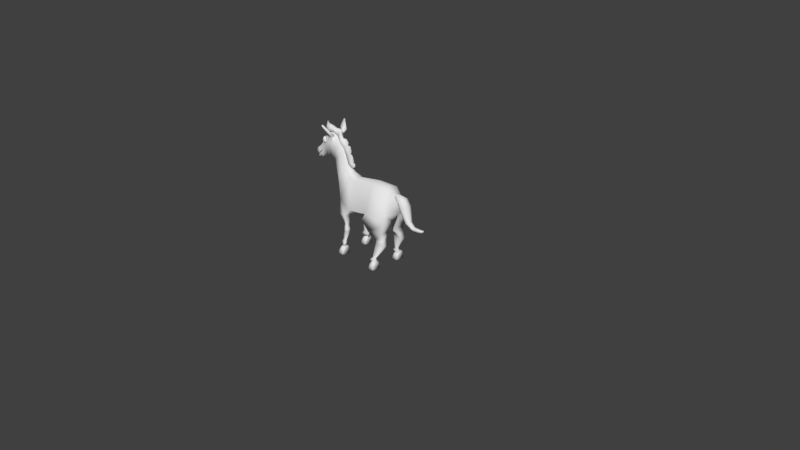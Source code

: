 # Source: Horse.blend  (saved by Blender 2.78.0; exported with 4.5.12 LTS)
import bpy
from mathutils import Matrix  # noqa: F401  (used for matrix-valued properties, if any)

bpy.ops.wm.read_factory_settings(use_empty=True)
scene = bpy.context.scene
scene.name = 'Scene'

# ---- collections
col_collection_1 = bpy.data.collections.new('Collection 1'); scene.collection.children.link(col_collection_1)

# ---- materials (node trees are filled in below, after node groups)
mat_material = bpy.data.materials.new('Material')
mat_material.alpha_threshold = 0.0
mat_material.use_transparent_shadow = False
mat_material.roughness = 0.5
mat_material.line_color = (0.0, 0.0, 0.0, 1.0)

# ---- material node trees

# ---- world
world_world = bpy.data.worlds.new('World'); scene.world = world_world
world_world.color = (0.05088, 0.05088, 0.05088)
world_world.use_sun_shadow = False
world_world.sun_shadow_jitter_overblur = 0.0
world_world.cycles.sampling_method = 'MANUAL'

# ---- cameras
cam_camera = bpy.data.cameras.new('Camera')
cam_camera.clip_end = 100.0
cam_camera.lens = 35.0
cam_camera.sensor_width = 32.0
cam_camera.sensor_height = 18.0
cam_camera.ortho_scale = 7.314
cam_camera.dof.focus_distance = 0.0
cam_camera.dof.aperture_fstop = 128.0

# ---- meshes
me_cube = bpy.data.meshes.new('Cube')
me_cube.from_pydata([(-0.7505, 0.0463, 1.417), (-0.7584, 0.04468, 1.402), (-0.7615, 0.04458, 1.385), (-0.7593, 0.04604, 1.368), (-0.7529, 0.04874, 1.353), (-0.7332, 0.05074, 1.43), (-0.7122, 0.05708, 1.426), (-0.7016, 0.06064, 1.416), (-0.6945, 0.06342, 1.401), (-0.6923, 0.06487, 1.384), (-0.6954, 0.06478, 1.367), (-0.7148, 0.06035, 1.342), (-0.6981, 0.07485, 1.385), (-0.703, 0.06343, 1.351), (-0.7092, 0.07054, 1.417), (-0.7043, 0.07674, 1.403), (-0.7151, 0.0843, 1.385), (-0.7046, 0.07779, 1.367), (-0.7196, 0.07689, 1.354), (-0.7221, 0.07457, 1.417), (-0.7277, 0.08148, 1.403), (-0.7278, 0.08321, 1.369), (-0.7306, 0.06758, 1.344), (-0.7263, 0.06462, 1.427), (-0.7351, 0.08283, 1.386), (-0.7336, 0.07586, 1.354), (-0.7374, 0.07128, 1.418), (-0.7457, 0.07445, 1.403), (-0.7538, 0.07221, 1.385), (-0.7466, 0.07581, 1.369), (-0.7463, 0.06828, 1.354), (-0.7496, 0.05825, 1.418), (-0.7407, 0.05953, 1.344), (-0.7385, 0.05624, 1.427), (-0.7572, 0.06121, 1.404), (-0.762, 0.05611, 1.386), (-0.7584, 0.06237, 1.368), (-0.7356, 0.05431, 1.34), (-0.7504, -0.05979, 1.417), (-0.7574, -0.0583, 1.401), (-0.76, -0.05861, 1.384), (-0.7574, -0.0606, 1.367), (-0.7502, -0.06412, 1.351), (-0.7257, -0.06666, 1.429), (-0.7064, -0.07334, 1.423), (-0.6919, -0.07985, 1.396), (-0.694, -0.08101, 1.368), (-0.7068, -0.07829, 1.347), (-0.7165, -0.07649, 1.427), (-0.6971, -0.08962, 1.394), (-0.7087, -0.0896, 1.354), (-0.7086, -0.08535, 1.417), (-0.7078, -0.09715, 1.387), (-0.7043, -0.09424, 1.369), (-0.7166, -0.08205, 1.344), (-0.7141, -0.09601, 1.404), (-0.7266, -0.09832, 1.368), (-0.7318, -0.07672, 1.427), (-0.7275, -0.08845, 1.418), (-0.7403, -0.09197, 1.404), (-0.7269, -0.09991, 1.386), (-0.7274, -0.09276, 1.354), (-0.7444, -0.07933, 1.418), (-0.7528, -0.08689, 1.386), (-0.7443, -0.08376, 1.353), (-0.7501, -0.08713, 1.368), (-0.7316, -0.08238, 1.344), (-0.7389, -0.06269, 1.426), (-0.7573, -0.07347, 1.403), (-0.7607, -0.07084, 1.376), (-0.7342, -0.06994, 1.34), (-0.7436, -0.04335, 1.514), (-0.7282, -0.01763, 1.586), (-0.6971, 0.03445, 1.514), (-0.7125, 0.00873, 1.586), (-0.6619, -0.06091, 1.514), (-0.653, -0.0323, 1.586), (-0.6351, 0.02565, 1.514), (-0.6439, -0.002966, 1.586), (-0.7775, -0.01055, 1.531), (-0.7485, -0.001278, 1.581), (-0.7421, 0.04878, 1.531), (-0.7365, 0.01882, 1.581), (-0.7943, 0.02526, 1.58), (-0.7838, 0.0286, 1.598), (-0.7815, 0.04658, 1.58), (-0.7795, 0.03582, 1.598), (-0.5964, -0.03883, 1.509), (-0.5796, -0.008874, 1.552), (-0.5964, 0.0518, 1.509), (-0.5796, 0.02184, 1.552), (-0.5192, -0.03883, 1.479), (-0.5024, -0.008874, 1.522), (-0.5192, 0.0518, 1.479), (-0.5024, 0.02184, 1.522), (-0.4296, -0.08191, 1.437), (-0.4118, -0.04049, 1.468), (-0.468, 0.0001846, 1.437), (-0.4248, -0.01268, 1.468), (-0.3856, -0.06134, 1.371), (-0.3589, -0.01576, 1.386), (-0.424, 0.02076, 1.371), (-0.3719, 0.01206, 1.386), (-0.3845, -0.02312, 1.261), (-0.3423, 0.008679, 1.275), (-0.4001, 0.03196, 1.261), (-0.3437, 0.03936, 1.275), (-0.341, -0.02125, 1.141), (-0.3011, 0.01045, 1.161), (-0.3606, 0.05044, 1.141), (-0.3024, 0.04113, 1.161), (-0.3045, 0.005199, 1.092), (-0.2865, 0.01951, 1.101), (-0.3063, 0.04608, 1.092), (-0.2871, 0.03336, 1.101), (-0.5217, 0.01355, 1.562), (-0.5217, -0.0005885, 1.562), (-0.4861, 0.01355, 1.548), (-0.4861, -0.0005885, 1.548), (-0.444, -0.03084, 1.523), (-0.4381, -0.04364, 1.523), (-0.3878, -0.002797, 1.467), (-0.3805, -0.01843, 1.467), (-0.3581, 0.01111, 1.421), (-0.3508, -0.004528, 1.421), (-0.3405, 0.02078, 1.373), (-0.3321, 0.002744, 1.373), (-0.325, 0.02805, 1.301), (-0.3165, 0.01001, 1.301), (-0.3153, 0.0343, 1.238), (-0.3145, 0.01616, 1.238), (-0.2909, 0.03535, 1.17), (-0.2901, 0.01721, 1.17), (-0.2764, 0.03425, 1.151), (-0.2757, 0.01954, 1.151), (-0.269, 0.03053, 1.122), (-0.2687, 0.02388, 1.122), (0.2826, -0.1904, 0.09174), (0.3459, -0.1397, 0.05907), (0.3558, -0.1907, 0.09343), (0.2987, -0.2411, 0.05965), (0.3133, -0.1905, 0.1108), (0.2753, -0.2567, -0.004911), (0.3615, -0.1882, -0.008732), (0.3461, -0.1213, -0.001865), (0.278, -0.1227, -0.004318), (0.3467, -0.2595, -0.003154), (0.3464, -0.1905, 0.1108), (0.3459, -0.2413, 0.05903), (0.3075, -0.1517, 0.09042), (0.2823, -0.223, 0.07513), (0.2474, -0.2424, -0.001397), (0.3553, -0.1336, -0.005968), (0.2387, -0.1925, -0.006575), (0.2823, -0.1574, 0.07466), (0.35, -0.2181, 0.09667), (0.2471, -0.1384, -0.002517), (0.3593, -0.2429, -0.00297), (0.3507, -0.1601, 0.09641), (0.3098, -0.2208, 0.09776), (0.2876, 0.2109, 0.09289), (0.3509, 0.2616, 0.06022), (0.3609, 0.2107, 0.09458), (0.3038, 0.1602, 0.06081), (0.3183, 0.2108, 0.1119), (0.2804, 0.1447, -0.003761), (0.3666, 0.2131, -0.007581), (0.3511, 0.28, -0.0007138), (0.283, 0.2786, -0.003167), (0.3518, 0.1419, -0.002004), (0.3514, 0.2108, 0.1119), (0.3509, 0.16, 0.06018), (0.3126, 0.2496, 0.09157), (0.2873, 0.1783, 0.07629), (0.2524, 0.1589, -0.0002457), (0.3604, 0.2677, -0.004817), (0.2438, 0.2088, -0.005424), (0.2873, 0.2439, 0.07581), (0.3551, 0.1832, 0.09782), (0.2522, 0.2629, -0.001366), (0.3643, 0.1584, -0.001819), (0.3557, 0.2412, 0.09756), (0.3148, 0.1805, 0.09891), (-0.3011, 0.1994, 0.09289), (-0.2378, 0.2501, 0.06022), (-0.2278, 0.1992, 0.09458), (-0.2849, 0.1487, 0.06081), (-0.2704, 0.1993, 0.1119), (-0.3083, 0.1332, -0.003761), (-0.2221, 0.2016, -0.007581), (-0.2376, 0.2685, -0.0007138), (-0.3057, 0.2671, -0.003167), (-0.2369, 0.1304, -0.002004), (-0.2373, 0.1993, 0.1119), (-0.2378, 0.1485, 0.06018), (-0.2761, 0.2381, 0.09157), (-0.3014, 0.1668, 0.07629), (-0.3363, 0.1474, -0.0002457), (-0.2283, 0.2562, -0.004817), (-0.3449, 0.1973, -0.005424), (-0.3014, 0.2324, 0.07581), (-0.2336, 0.1717, 0.09782), (-0.3365, 0.2514, -0.001366), (-0.2244, 0.1469, -0.001819), (-0.233, 0.2297, 0.09756), (-0.2739, 0.169, 0.09891), (-0.2913, -0.1916, 0.09174), (-0.2279, -0.141, 0.05907), (-0.218, -0.1919, 0.09343), (-0.2751, -0.2424, 0.05965), (-0.2605, -0.1918, 0.1108), (-0.2985, -0.2579, -0.004911), (-0.2123, -0.1895, -0.008732), (-0.2278, -0.1226, -0.001865), (-0.2959, -0.124, -0.004318), (-0.2271, -0.2607, -0.003154), (-0.2275, -0.1918, 0.1108), (-0.2279, -0.2426, 0.05903), (-0.2663, -0.153, 0.09042), (-0.2916, -0.2243, 0.07513), (-0.3265, -0.2437, -0.001397), (-0.2185, -0.1349, -0.005968), (-0.3351, -0.1938, -0.006575), (-0.2916, -0.1587, 0.07466), (-0.2238, -0.2194, 0.09667), (-0.3267, -0.1397, -0.002517), (-0.2146, -0.2442, -0.00297), (-0.2232, -0.1614, 0.09641), (-0.2641, -0.2221, 0.09776), (0.4734, 0.01202, 0.9777), (0.4845, 0.03639, 0.9792), (0.5995, 0.01202, 1.011), (0.484, -0.01245, 0.9783), (0.4904, 0.02374, 0.948), (0.4994, 0.01167, 1.018), (0.7117, 0.01204, 0.913), (0.7181, -0.02955, 0.6977), (0.6363, 0.0852, 0.9124), (0.6365, -0.06145, 0.9166), (0.5821, 0.01199, 0.8791), (0.79, -0.005616, 0.6786), (0.6862, 0.01209, 0.6747), (0.752, 0.01199, 0.7163), (0.7176, 0.05322, 0.6967), (0.9522, 0.0323, 0.6707), (0.8015, 0.04183, 0.6448), (0.7997, -0.01785, 0.645), (0.7685, -0.004704, 0.6282), (0.9728, 0.01223, 0.6785), (0.9617, 0.01189, 0.6489), (0.8408, -0.002552, 0.6678), (0.4771, 0.02055, 1.002), (0.5026, 0.03463, 1.008), (0.6624, 0.01202, 0.9839), (0.6444, -0.04077, 0.9765), (0.5476, 0.04353, 0.9249), (0.6993, -0.03967, 0.9006), (0.6919, -0.01839, 0.6805), (0.6919, 0.04244, 0.6805), (0.932, -0.005698, 0.6433), (0.4936, -0.008078, 0.9538), (0.548, -0.01947, 0.9245), (0.4906, -0.008614, 1.007), (0.6064, -0.04144, 0.8699), (0.6425, 0.06411, 0.9785), (0.6059, 0.06544, 0.8705), (0.6994, 0.06322, 0.9009), (0.7451, -0.01802, 0.7104), (0.7451, 0.04203, 0.7103), (0.8516, -0.003784, 0.6208), (0.7988, 0.03571, 0.6267), (0.805, 0.03549, 0.6635), (0.9525, -0.00872, 0.6697), (0.9321, 0.02939, 0.6431), (0.1331, -0.04255, 0.6188), (-0.1762, -0.1421, 0.5437), (0.1698, -0.08879, 1.053), (-0.172, -0.08879, 0.9895), (-0.3162, -0.08959, 0.5498), (-0.2845, -0.06733, 1.033), (-0.4458, -0.09994, 0.9172), (-0.3371, -0.04149, 1.075), (-0.5607, -0.0499, 1.159), (-0.4177, -0.03277, 1.258), (-0.5736, -0.0672, 1.199), (-0.4578, -0.05769, 1.406), (-0.6538, -0.08368, 1.208), (-0.6401, -0.04975, 1.487), (-0.703, -0.05487, 1.191), (-0.795, -0.05558, 1.318), (-0.7722, -0.04052, 1.153), (-0.8686, -0.04052, 1.253), (-0.8098, -0.04417, 1.128), (-0.9058, -0.04417, 1.227), (-0.865, -0.0382, 1.096), (-0.9437, -0.0382, 1.174), (0.5074, -0.04255, 0.6652), (0.4306, -0.08879, 1.059), (0.5089, -0.08654, 0.7496), (0.4664, -0.04512, 1.017), (-0.5328, -0.05367, 1.473), (-0.6137, -0.07544, 1.203), (0.1538, -0.1963, 0.6864), (-0.1405, -0.2017, 0.632), (-0.3878, -0.129, 0.6799), (-0.3906, -0.09174, 1.039), (-0.4671, -0.05538, 1.234), (-0.5022, -0.07615, 1.337), (-0.6529, -0.09515, 1.387), (-0.7541, -0.06194, 1.265), (-0.8267, -0.0454, 1.211), (-0.8599, -0.0496, 1.181), (-0.9196, -0.04272, 1.115), (0.4804, -0.1963, 0.7777), (0.5079, -0.09978, 0.8653), (-0.5705, -0.08565, 1.372), (0.1339, -0.2321, 0.6146), (0.5096, -0.2071, 0.6595), (0.2215, -0.05181, 0.481), (0.4392, -0.05181, 0.5091), (0.2221, -0.2073, 0.4782), (0.4398, -0.1867, 0.5052), (0.3459, -0.1092, 0.4008), (0.3472, -0.1842, 0.4082), (0.4544, -0.1705, 0.4201), (0.4533, -0.1053, 0.4145), (0.3511, -0.1075, 0.355), (0.3519, -0.1932, 0.3634), (0.4735, -0.1833, 0.3459), (0.4731, -0.1088, 0.3394), (0.2968, -0.1747, 0.1419), (0.2971, -0.2015, 0.1445), (0.3402, -0.1978, 0.1415), (0.34, -0.1745, 0.1395), (0.2721, -0.1655, 0.1119), (0.2727, -0.2215, 0.1173), (0.3583, -0.214, 0.1111), (0.3579, -0.1653, 0.1069), (0.277, -0.1782, 0.06991), (0.2775, -0.2204, 0.07401), (0.3443, -0.2147, 0.06935), (0.3439, -0.178, 0.06619), (-0.3154, -0.2062, 0.5415), (-0.1852, -0.2372, 0.5487), (-0.254, -0.1212, 0.401), (-0.1899, -0.1606, 0.4034), (-0.2537, -0.1825, 0.4029), (-0.1934, -0.2063, 0.4117), (-0.2589, -0.1182, 0.3602), (-0.1681, -0.1652, 0.3629), (-0.2585, -0.1897, 0.3625), (-0.1724, -0.2175, 0.3731), (-0.2522, -0.134, 0.309), (-0.1747, -0.1634, 0.3115), (-0.2518, -0.196, 0.3109), (-0.1782, -0.2096, 0.32), (-0.272, -0.162, 0.1895), (-0.224, -0.1707, 0.1862), (-0.2723, -0.1909, 0.1907), (-0.226, -0.1896, 0.1917), (-0.2912, -0.1509, 0.1532), (-0.2161, -0.1849, 0.1467), (-0.2916, -0.1984, 0.1552), (-0.2193, -0.2159, 0.1558), (-0.2947, -0.1634, 0.09239), (-0.2265, -0.195, 0.08665), (-0.2951, -0.2067, 0.0942), (-0.2294, -0.2233, 0.09501), (-0.3059, -0.05441, 1.057), (-0.7186, -0.05513, 1.43), (-0.6784, -0.06927, 1.199), (-0.7035, -0.07854, 1.326), (-0.6215, -0.09397, 1.456), (-0.6158, -0.0532, 1.495), (-0.5607, -0.05603, 1.489), (-0.5792, -0.09102, 1.447), (-0.6422, -0.1883, 1.622), (-0.6408, -0.1741, 1.629), (-0.6217, -0.1746, 1.627), (-0.6276, -0.1906, 1.62), (-0.5615, -0.1142, 1.474), (-0.6194, -0.1124, 1.482), (-0.6141, -0.09937, 1.504), (-0.5387, -0.09993, 1.498), (-0.5819, -0.1524, 1.546), (-0.6448, -0.1367, 1.568), (-0.6501, -0.1504, 1.554), (-0.5562, -0.1373, 1.56), (-0.6517, -0.1314, 1.519), (-0.5264, -0.1186, 1.527), (-0.5607, -0.1333, 1.509), (-0.6446, -0.118, 1.537), (-0.8214, -0.04493, 1.205), (-0.9104, -0.04196, 1.112), (-0.8543, -0.04899, 1.175), (-0.8954, -0.04308, 1.118), (0.1331, 0.04255, 0.6188), (-0.1762, 0.1333, 0.5437), (0.1698, 0.08879, 1.053), (-0.172, 0.08879, 0.9895), (-0.3162, 0.08077, 0.5498), (-0.2845, 0.06733, 1.033), (-0.4458, 0.09994, 0.9172), (-0.3371, 0.04149, 1.075), (-0.5607, 0.0499, 1.159), (-0.4177, 0.03277, 1.258), (-0.5736, 0.0672, 1.199), (-0.4578, 0.05769, 1.406), (-0.6538, 0.08368, 1.208), (-0.6401, 0.04975, 1.487), (-0.703, 0.05487, 1.191), (-0.795, 0.05558, 1.318), (-0.7722, 0.04052, 1.153), (-0.8686, 0.04052, 1.253), (-0.8098, 0.04417, 1.128), (-0.9058, 0.04417, 1.227), (-0.865, 0.0382, 1.096), (-0.9437, 0.0382, 1.174), (0.5074, 0.04255, 0.6652), (0.4306, 0.08879, 1.059), (0.5089, 0.08654, 0.7496), (0.4664, 0.04512, 1.017), (-0.5328, 0.05367, 1.473), (-0.6137, 0.07544, 1.203), (0.1538, 0.1963, 0.6864), (-0.1405, 0.2017, 0.632), (-0.3878, 0.129, 0.6799), (-0.3906, 0.09174, 1.039), (-0.4671, 0.05538, 1.234), (-0.5022, 0.07615, 1.337), (-0.6529, 0.09515, 1.387), (-0.7541, 0.06194, 1.265), (-0.8267, 0.0454, 1.211), (-0.8599, 0.0496, 1.181), (-0.9196, 0.04272, 1.115), (0.4804, 0.1963, 0.7777), (0.5079, 0.09978, 0.8653), (-0.5705, 0.08565, 1.372), (0.1339, 0.2321, 0.6146), (0.5096, 0.2071, 0.6595), (0.2215, 0.05181, 0.481), (0.4392, 0.05181, 0.5091), (0.2221, 0.2073, 0.4782), (0.4398, 0.1867, 0.5052), (0.3459, 0.1092, 0.4008), (0.3472, 0.1842, 0.4082), (0.4544, 0.1705, 0.4201), (0.4533, 0.1053, 0.4145), (0.3511, 0.1075, 0.355), (0.3519, 0.1932, 0.3634), (0.4735, 0.1833, 0.3459), (0.4731, 0.1088, 0.3394), (0.2968, 0.1747, 0.1419), (0.2971, 0.2015, 0.1445), (0.3402, 0.1978, 0.1415), (0.34, 0.1745, 0.1395), (0.2721, 0.1655, 0.1119), (0.2727, 0.2215, 0.1173), (0.3583, 0.214, 0.1111), (0.3579, 0.1653, 0.1069), (0.277, 0.1782, 0.06991), (0.2775, 0.2204, 0.07401), (0.3443, 0.2147, 0.06935), (0.3439, 0.178, 0.06619), (-0.1368, 0.0, 0.529), (0.1774, 0.0, 1.09), (-0.1741, 0.0, 1.025), (-0.4383, 0.0, 0.6335), (-0.2654, 0.0, 1.065), (-0.5449, 0.0, 0.849), (-0.3139, 0.0, 1.104), (-0.5607, 0.0, 1.159), (-0.3827, 0.0, 1.264), (-0.5736, 0.0, 1.199), (-0.4237, 0.0, 1.42), (-0.6538, 0.0, 1.208), (-0.6613, 0.0, 1.525), (-0.703, 0.0, 1.191), (-0.8274, 0.0, 1.345), (-0.7722, 0.0, 1.153), (-0.8787, 0.0, 1.253), (-0.8098, 0.0, 1.128), (-0.9178, 0.0, 1.226), (-0.865, 0.0, 1.096), (-0.9557, 0.0, 1.173), (0.3914, 0.0, 1.085), (0.5392, 0.0, 0.7584), (0.4831, 0.0, 1.022), (-0.6137, 0.0, 1.203), (-0.525, 0.0, 1.508), (0.5381, 0.0, 0.8741), (-0.9196, 0.0, 1.115), (0.1113, 0.0, 0.5859), (-0.3154, 0.2062, 0.5415), (-0.1852, 0.2372, 0.5487), (-0.254, 0.1156, 0.401), (-0.1899, 0.155, 0.4034), (-0.2537, 0.1825, 0.4029), (-0.1934, 0.2063, 0.4117), (-0.2589, 0.1126, 0.3602), (-0.1681, 0.1596, 0.3629), (-0.2585, 0.1897, 0.3625), (-0.1724, 0.2175, 0.3731), (-0.2522, 0.1284, 0.309), (-0.1747, 0.1578, 0.3115), (-0.2518, 0.196, 0.3109), (-0.1782, 0.2096, 0.32), (-0.272, 0.1554, 0.1895), (-0.224, 0.1642, 0.1862), (-0.2723, 0.1843, 0.1907), (-0.226, 0.1831, 0.1917), (-0.2912, 0.1443, 0.1532), (-0.2161, 0.1783, 0.1467), (-0.2916, 0.1918, 0.1552), (-0.2193, 0.2094, 0.1558), (-0.2947, 0.1569, 0.09239), (-0.2265, 0.1884, 0.08665), (-0.2951, 0.2002, 0.0942), (-0.2294, 0.2167, 0.09501), (-0.3059, 0.05441, 1.057), (-0.2831, 0.0, 1.086), (-0.4721, 0.0, 0.678), (-0.7186, 0.05513, 1.43), (-0.6784, 0.06927, 1.199), (-0.7035, 0.07854, 1.326), (-0.7457, 0.0, 1.473), (-0.6784, 0.0, 1.199), (-0.6215, 0.09397, 1.456), (-0.6158, 0.0532, 1.495), (-0.5607, 0.05603, 1.489), (-0.5792, 0.09102, 1.447), (-0.6422, 0.1883, 1.622), (-0.6408, 0.1741, 1.629), (-0.6217, 0.1746, 1.627), (-0.6276, 0.1906, 1.62), (-0.5615, 0.1142, 1.474), (-0.6194, 0.1124, 1.482), (-0.6141, 0.09937, 1.504), (-0.5387, 0.09993, 1.498), (-0.5819, 0.1524, 1.546), (-0.6448, 0.1367, 1.568), (-0.6501, 0.1504, 1.554), (-0.5562, 0.1373, 1.56), (-0.6517, 0.1314, 1.519), (-0.5264, 0.1186, 1.527), (-0.5607, 0.1333, 1.509), (-0.6446, 0.118, 1.537), (-0.8214, 0.04493, 1.205), (-0.9095, 0.0, 1.112), (-0.9104, 0.04196, 1.112), (-0.8543, 0.04899, 1.175), (-0.8954, 0.04308, 1.118), (-0.8167, -0.007855, 1.207), (-0.8323, -0.007336, 1.19), (-0.8225, -0.008566, 1.201), (-0.8167, 0.007855, 1.207), (-0.8321, -5.852e-09, 1.19), (-0.8323, 0.007336, 1.19), (-0.8225, 0.008566, 1.201)], [], [(7, 6, 14), (6, 5, 23), (13, 17, 18), (12, 15, 16), (18, 22, 11), (16, 21, 17), (37, 11, 22), (14, 23, 19), (18, 21, 25), (20, 24, 16), (19, 23, 26), (26, 27, 20), (30, 32, 22), (28, 36, 29), (23, 5, 33), (37, 22, 32), (36, 4, 30), (34, 35, 28), (4, 37, 32), (70, 47, 54), (44, 48, 51), (44, 43, 48), (51, 55, 49), (49, 55, 52), (48, 43, 57), (70, 54, 66), (55, 60, 52), (58, 59, 55), (59, 63, 60), (57, 62, 58), (62, 68, 59), (63, 69, 65), (57, 43, 67), (12, 9, 8, 15), (68, 69, 63), (68, 38, 39), (10, 17, 13), (17, 10, 9, 12), (15, 8, 7, 14), (19, 20, 15, 14), (6, 23, 14), (13, 18, 11), (12, 16, 17), (29, 30, 25, 21), (17, 21, 18), (15, 20, 16), (22, 18, 25), (16, 24, 21), (19, 26, 20), (27, 28, 24, 20), (29, 21, 24, 28), (25, 30, 22), (34, 27, 26, 31), (33, 31, 26, 23), (29, 36, 30), (28, 27, 34), (1, 2, 35, 34), (28, 35, 36), (30, 4, 32), (36, 3, 4), (5, 0, 31, 33), (3, 36, 35, 2), (0, 1, 34, 31), (50, 47, 46, 53), (49, 53, 46, 45), (47, 50, 54), (51, 49, 45, 44), (61, 66, 54, 50), (53, 49, 52), (60, 56, 53, 52), (56, 61, 50, 53), (51, 58, 55), (58, 51, 48, 57), (65, 64, 61, 56), (55, 59, 60), (65, 56, 60, 63), (66, 61, 64), (42, 64, 65, 69), (58, 62, 59), (59, 68, 63), (68, 62, 38), (67, 38, 62, 57), (70, 66, 64, 42), (40, 69, 68, 39), (69, 41, 42), (69, 40, 41), (72, 74, 82, 80), (73, 74, 78, 77), (76, 75, 87, 88), (75, 76, 72, 71), (73, 77, 75, 71), (78, 74, 72, 76), (82, 81, 85, 86), (73, 71, 79, 81), (74, 73, 81, 82), (71, 72, 80, 79), (83, 84, 86, 85), (79, 80, 84, 83), (80, 82, 86, 84), (81, 79, 83, 85), (88, 87, 91, 92), (75, 77, 89, 87), (78, 76, 88, 90), (77, 78, 90, 89), (91, 93, 97, 95), (87, 89, 93, 91), (98, 94, 117, 119), (89, 90, 94, 93), (98, 96, 122, 121), (96, 98, 119, 120), (93, 94, 98, 97), (92, 91, 95, 96), (100, 99, 103, 104), (97, 98, 102, 101), (96, 95, 99, 100), (95, 97, 101, 99), (108, 110, 131, 132), (99, 101, 105, 103), (104, 106, 127, 128), (101, 102, 106, 105), (110, 108, 134, 133), (105, 106, 110, 109), (104, 103, 107, 108), (103, 105, 109, 107), (113, 114, 112, 111), (109, 110, 114, 113), (108, 107, 111, 112), (107, 109, 113, 111), (115, 116, 118, 117), (117, 118, 120, 119), (94, 90, 115, 117), (90, 88, 116, 115), (88, 92, 118, 116), (92, 96, 120, 118), (121, 122, 124, 123), (102, 98, 121, 123), (96, 100, 124, 122), (100, 102, 123, 124), (125, 126, 128, 127), (106, 102, 125, 127), (102, 100, 126, 125), (100, 104, 128, 126), (129, 130, 132, 131), (106, 104, 130, 129), (110, 106, 129, 131), (104, 108, 132, 130), (133, 134, 136, 135), (114, 110, 133, 135), (108, 112, 136, 134), (112, 114, 135, 136), (137, 151, 150), (148, 159, 140), (143, 157, 146), (141, 159, 147), (151, 137, 153), (137, 156, 153), (145, 156, 149), (157, 148, 146), (139, 158, 147), (155, 139, 147), (153, 156, 145), (143, 142, 153), (148, 157, 155), (137, 154, 156), (158, 149, 141, 147), (155, 157, 139), (140, 159, 150), (150, 151, 140), (143, 146, 142), (137, 141, 149, 154), (159, 141, 137, 150), (140, 142, 146, 148), (158, 139, 143, 152), (142, 140, 151), (151, 153, 142), (152, 144, 138, 158), (143, 139, 157), (144, 145, 149, 138), (143, 153, 145, 152), (145, 144, 152), (147, 159, 155), (148, 155, 159), (149, 156, 154), (149, 158, 138), (160, 174, 173), (171, 182, 163), (166, 180, 169), (164, 182, 170), (174, 160, 176), (160, 179, 176), (168, 179, 172), (180, 171, 169), (162, 181, 170), (178, 162, 170), (176, 179, 168), (166, 165, 176), (171, 180, 178), (160, 177, 179), (181, 172, 164, 170), (178, 180, 162), (163, 182, 173), (173, 174, 163), (166, 169, 165), (160, 164, 172, 177), (182, 164, 160, 173), (163, 165, 169, 171), (181, 162, 166, 175), (165, 163, 174), (174, 176, 165), (175, 167, 161, 181), (166, 162, 180), (167, 168, 172, 161), (166, 176, 168, 175), (168, 167, 175), (170, 182, 178), (171, 178, 182), (172, 179, 177), (172, 181, 161), (183, 197, 196), (194, 205, 186), (189, 203, 192), (187, 205, 193), (197, 183, 199), (183, 202, 199), (191, 202, 195), (203, 194, 192), (185, 204, 193), (201, 185, 193), (199, 202, 191), (189, 188, 199), (194, 203, 201), (183, 200, 202), (204, 195, 187, 193), (201, 203, 185), (186, 205, 196), (196, 197, 186), (189, 192, 188), (183, 187, 195, 200), (205, 187, 183, 196), (186, 188, 192, 194), (204, 185, 189, 198), (188, 186, 197), (197, 199, 188), (198, 190, 184, 204), (189, 185, 203), (190, 191, 195, 184), (189, 199, 191, 198), (191, 190, 198), (193, 205, 201), (194, 201, 205), (195, 202, 200), (195, 204, 184), (206, 220, 219), (217, 228, 209), (212, 226, 215), (210, 228, 216), (220, 206, 222), (206, 225, 222), (214, 225, 218), (226, 217, 215), (208, 227, 216), (224, 208, 216), (222, 225, 214), (212, 211, 222), (217, 226, 224), (206, 223, 225), (227, 218, 210, 216), (224, 226, 208), (209, 228, 219), (219, 220, 209), (212, 215, 211), (206, 210, 218, 223), (228, 210, 206, 219), (209, 211, 215, 217), (227, 208, 212, 221), (211, 209, 220), (220, 222, 211), (221, 213, 207, 227), (212, 208, 226), (213, 214, 218, 207), (212, 222, 214, 221), (214, 213, 221), (216, 228, 224), (217, 224, 228), (218, 225, 223), (218, 227, 207), (229, 251, 230), (230, 251, 252), (254, 253, 231), (253, 264, 231), (233, 255, 239), (237, 255, 230), (260, 232, 229, 233), (247, 257, 241), (247, 270, 269), (250, 246, 272), (259, 269, 249), (250, 272, 248), (262, 251, 229, 232), (252, 234, 231, 264), (229, 230, 233), (230, 255, 233), (262, 254, 231, 234), (261, 260, 233, 239), (260, 261, 232), (264, 253, 235, 266), (234, 252, 251), (234, 251, 262), (254, 256, 235, 253), (264, 237, 230, 252), (232, 238, 254, 262), (237, 265, 255), (238, 236, 267, 256), (238, 232, 261), (261, 263, 238), (255, 265, 239), (239, 263, 261), (263, 257, 236, 238), (242, 240, 271, 268), (237, 264, 266), (256, 254, 238), (239, 241, 257, 263), (242, 267, 240), (240, 250, 271), (258, 241, 239, 265), (266, 235, 242, 268), (256, 267, 242, 235), (265, 237, 243, 258), (268, 243, 237, 266), (270, 245, 244, 273), (243, 245, 270, 258), (245, 271, 244), (268, 271, 245, 243), (267, 236, 246, 240), (247, 246, 236, 257), (258, 270, 247, 241), (246, 247, 269), (246, 250, 240), (244, 248, 249, 273), (249, 248, 272, 259), (269, 259, 272, 246), (273, 249, 269, 270), (250, 244, 271), (250, 248, 244), (465, 466, 277, 276), (465, 276, 297, 485), (302, 276, 277, 303), (303, 277, 279, 304), (521, 304, 280, 469), (464, 275, 278, 467), (280, 368, 281, 305), (305, 281, 283, 306), (469, 280, 282, 471), (471, 282, 284, 473), (306, 283, 285, 307), (371, 369, 289, 309), (315, 300, 374, 375), (488, 301, 286, 475), (526, 370, 288, 477), (477, 288, 290, 479), (309, 289, 291, 310), (310, 291, 293, 311), (479, 290, 292, 481), (481, 292, 294, 483), (311, 293, 295, 312), (485, 297, 299, 487), (302, 274, 316), (490, 487, 299, 314), (313, 296, 298, 314), (473, 284, 301, 488), (307, 285, 300, 315), (284, 307, 315, 301), (297, 313, 314, 299), (486, 490, 314, 298), (276, 302, 313, 297), (292, 394, 393, 395, 294), (290, 392, 394, 292), (288, 309, 310, 392, 290), (301, 315, 308, 286), (370, 371, 309, 288), (282, 306, 307, 284), (280, 305, 306, 282), (278, 275, 345, 344), (274, 302, 303, 275), (302, 316, 317, 313), (296, 313, 317), (321, 320, 323, 324), (316, 274, 318, 320), (317, 316, 320, 321), (274, 296, 319, 318), (296, 317, 321, 319), (323, 322, 326, 327), (320, 318, 322, 323), (319, 321, 324, 325), (318, 319, 325, 322), (329, 328, 332, 333), (325, 324, 328, 329), (324, 323, 327, 328), (322, 325, 329, 326), (330, 333, 337, 334), (328, 327, 331, 332), (326, 329, 333, 330), (327, 326, 330, 331), (337, 336, 340, 341), (331, 330, 334, 335), (333, 332, 336, 337), (332, 331, 335, 336), (338, 341, 340, 339), (336, 335, 339, 340), (334, 337, 341, 338), (335, 334, 338, 339), (294, 393, 548, 483), (285, 474, 489, 300), (293, 482, 484, 295), (312, 295, 484, 491), (289, 478, 480, 291), (291, 480, 482, 293), (369, 525, 478, 289), (283, 472, 474, 285), (300, 489, 476, 287), (368, 520, 470, 281), (281, 470, 472, 283), (277, 466, 468, 279), (275, 464, 492, 274), (298, 296, 486), (296, 274, 486), (486, 274, 492), (343, 303, 304, 342), (304, 278, 342), (275, 303, 343), (345, 347, 351, 349), (275, 343, 347, 345), (343, 342, 346, 347), (342, 278, 344, 346), (350, 348, 352, 354), (344, 345, 349, 348), (346, 344, 348, 350), (347, 346, 350, 351), (355, 354, 358, 359), (351, 350, 354, 355), (349, 351, 355, 353), (348, 349, 353, 352), (357, 359, 363, 361), (353, 355, 359, 357), (352, 353, 357, 356), (354, 352, 356, 358), (362, 360, 364, 366), (356, 357, 361, 360), (358, 356, 360, 362), (359, 358, 362, 363), (364, 365, 367, 366), (363, 362, 366, 367), (361, 363, 367, 365), (360, 361, 365, 364), (279, 468, 520, 368), (304, 279, 368, 280), (467, 278, 304, 521), (287, 476, 525, 369), (286, 308, 371, 370), (475, 286, 370, 526), (308, 287, 369, 371), (386, 384, 379, 376), (300, 287, 373, 374), (287, 308, 372, 373), (308, 315, 375, 372), (379, 378, 377, 376), (387, 385, 377, 378), (384, 387, 378, 379), (385, 386, 376, 377), (373, 372, 381, 382), (375, 374, 383, 380), (374, 373, 382, 383), (372, 375, 380, 381), (391, 388, 386, 385), (390, 389, 387, 384), (389, 391, 385, 387), (388, 390, 384, 386), (381, 380, 390, 388), (383, 382, 391, 389), (380, 383, 389, 390), (382, 381, 388, 391), (294, 395, 393), (465, 398, 399, 466), (465, 485, 419, 398), (424, 425, 399, 398), (425, 426, 401, 399), (521, 469, 402, 426), (464, 467, 400, 397), (402, 427, 403, 519), (427, 428, 405, 403), (469, 471, 404, 402), (471, 473, 406, 404), (428, 429, 407, 405), (524, 431, 411, 522), (437, 530, 529, 422), (488, 475, 408, 423), (526, 477, 410, 523), (477, 479, 412, 410), (431, 432, 413, 411), (432, 433, 415, 413), (479, 481, 414, 412), (481, 483, 416, 414), (433, 434, 417, 415), (485, 487, 421, 419), (424, 438, 396), (490, 436, 421, 487), (435, 436, 420, 418), (473, 488, 423, 406), (429, 437, 422, 407), (406, 423, 437, 429), (419, 421, 436, 435), (486, 420, 436, 490), (398, 419, 435, 424), (414, 416, 551, 549, 550), (412, 414, 550, 547), (410, 412, 547, 432, 431), (423, 408, 430, 437), (523, 410, 431, 524), (404, 406, 429, 428), (402, 404, 428, 427), (400, 495, 496, 397), (396, 397, 425, 424), (424, 435, 439, 438), (418, 439, 435), (443, 446, 445, 442), (438, 442, 440, 396), (439, 443, 442, 438), (396, 440, 441, 418), (418, 441, 443, 439), (445, 449, 448, 444), (442, 445, 444, 440), (441, 447, 446, 443), (440, 444, 447, 441), (451, 455, 454, 450), (447, 451, 450, 446), (446, 450, 449, 445), (444, 448, 451, 447), (452, 456, 459, 455), (450, 454, 453, 449), (448, 452, 455, 451), (449, 453, 452, 448), (459, 463, 462, 458), (453, 457, 456, 452), (455, 459, 458, 454), (454, 458, 457, 453), (460, 461, 462, 463), (458, 462, 461, 457), (456, 460, 463, 459), (457, 461, 460, 456), (416, 483, 548, 549), (407, 422, 489, 474), (415, 417, 484, 482), (434, 491, 484, 417), (411, 413, 480, 478), (413, 415, 482, 480), (522, 411, 478, 525), (405, 407, 474, 472), (422, 409, 476, 489), (519, 403, 470, 520), (403, 405, 472, 470), (399, 401, 468, 466), (397, 396, 492, 464), (420, 486, 418), (418, 486, 396), (486, 492, 396), (494, 493, 426, 425), (426, 493, 400), (397, 494, 425), (496, 500, 502, 498), (397, 496, 498, 494), (494, 498, 497, 493), (493, 497, 495, 400), (501, 505, 503, 499), (495, 499, 500, 496), (497, 501, 499, 495), (498, 502, 501, 497), (506, 510, 509, 505), (502, 506, 505, 501), (500, 504, 506, 502), (499, 503, 504, 500), (508, 512, 514, 510), (504, 508, 510, 506), (503, 507, 508, 504), (505, 509, 507, 503), (513, 517, 515, 511), (507, 511, 512, 508), (509, 513, 511, 507), (510, 514, 513, 509), (515, 517, 518, 516), (514, 518, 517, 513), (512, 516, 518, 514), (511, 515, 516, 512), (401, 519, 520, 468), (426, 402, 519, 401), (467, 521, 426, 400), (409, 522, 525, 476), (408, 523, 524, 430), (475, 526, 523, 408), (430, 524, 522, 409), (541, 531, 534, 539), (422, 529, 528, 409), (409, 528, 527, 430), (430, 527, 530, 437), (534, 531, 532, 533), (542, 533, 532, 540), (539, 534, 533, 542), (540, 532, 531, 541), (528, 537, 536, 527), (530, 535, 538, 529), (529, 538, 537, 528), (527, 536, 535, 530), (546, 540, 541, 543), (545, 539, 542, 544), (544, 542, 540, 546), (543, 541, 539, 545), (536, 543, 545, 535), (538, 544, 546, 537), (535, 545, 544, 538), (537, 546, 543, 536), (416, 549, 551), (550, 549, 557, 558), (394, 392, 552, 554), (547, 550, 558, 555), (548, 393, 553, 556), (549, 548, 556, 557), (393, 394, 554, 553)])
me_cube.polygons.foreach_set('use_smooth', [True] * 626)
_uv = me_cube.uv_layers.new(name='UVMap')
_uv.uv.foreach_set('vector', [0.8721, 0.9899, 0.8798, 0.9963, 0.8753, 0.9899, 0.8798, 0.9963, 0.8938, 0.9973, 0.8872, 0.9963, 0.8721, 0.9482, 0.8709, 0.9578, 0.8801, 0.9482, 0.8669, 0.9691, 0.8712, 0.9803, 0.8764, 0.9691, 0.8801, 0.9482, 0.8884, 0.9419, 0.8798, 0.9419, 0.8764, 0.9691, 0.8841, 0.9578, 0.8709, 0.9578, 0.8938, 0.9408, 0.8798, 0.9419, 0.8884, 0.9419, 0.8753, 0.9899, 0.8872, 0.9963, 0.8824, 0.9899, 0.8801, 0.9482, 0.8841, 0.9578, 0.8888, 0.9482, 0.8847, 0.9803, 0.8888, 0.9691, 0.8764, 0.9691, 0.8824, 0.9899, 0.8872, 0.9963, 0.8926, 0.9899, 0.8926, 0.9899, 0.8972, 0.9803, 0.8847, 0.9803, 0.8981, 0.9482, 0.8961, 0.9419, 0.8884, 0.9419, 0.9022, 0.9691, 0.9066, 0.9578, 0.8972, 0.9578, 0.8872, 0.9963, 0.8938, 0.9973, 0.8961, 0.9963, 0.8938, 0.9408, 0.8884, 0.9419, 0.8961, 0.9419, 0.9066, 0.9578, 0.9056, 0.9482, 0.8981, 0.9482, 0.9065, 0.9803, 0.9107, 0.9691, 0.9022, 0.9691, 0.9056, 0.9482, 0.8938, 0.9408, 0.8961, 0.9419, 0.8944, 0.941, 0.8761, 0.9449, 0.8814, 0.9419, 0.8759, 0.993, 0.8814, 0.9963, 0.8751, 0.9899, 0.8759, 0.993, 0.8888, 0.9985, 0.8814, 0.9963, 0.8751, 0.9899, 0.8763, 0.9803, 0.8676, 0.9738, 0.8676, 0.9738, 0.8763, 0.9803, 0.8721, 0.9691, 0.8814, 0.9963, 0.8888, 0.9985, 0.8904, 0.9963, 0.8944, 0.941, 0.8814, 0.9419, 0.8902, 0.9419, 0.8763, 0.9803, 0.8834, 0.9691, 0.8721, 0.9691, 0.8857, 0.9899, 0.893, 0.9803, 0.8763, 0.9803, 0.893, 0.9803, 0.9019, 0.9691, 0.8834, 0.9691, 0.8904, 0.9963, 0.8981, 0.9899, 0.8857, 0.9899, 0.8981, 0.9899, 0.9072, 0.9803, 0.893, 0.9803, 0.9019, 0.9691, 0.9099, 0.9633, 0.9004, 0.9578, 0.8904, 0.9963, 0.8888, 0.9985, 0.8979, 0.9963, 0.8669, 0.9691, 0.8651, 0.9691, 0.8669, 0.9803, 0.8712, 0.9803, 0.9072, 0.9803, 0.9099, 0.9633, 0.9019, 0.9691, 0.9072, 0.9803, 0.9056, 0.9899, 0.9107, 0.9803, 0.8669, 0.9578, 0.8709, 0.9578, 0.8721, 0.9482, 0.8709, 0.9578, 0.8669, 0.9578, 0.8651, 0.9691, 0.8669, 0.9691, 0.8712, 0.9803, 0.8669, 0.9803, 0.8721, 0.9899, 0.8753, 0.9899, 0.8824, 0.9899, 0.8847, 0.9803, 0.8712, 0.9803, 0.8753, 0.9899, 0.8798, 0.9963, 0.8872, 0.9963, 0.8753, 0.9899, 0.8721, 0.9482, 0.8801, 0.9482, 0.8798, 0.9419, 0.8669, 0.9691, 0.8764, 0.9691, 0.8709, 0.9578, 0.8972, 0.9578, 0.8981, 0.9482, 0.8888, 0.9482, 0.8841, 0.9578, 0.8709, 0.9578, 0.8841, 0.9578, 0.8801, 0.9482, 0.8712, 0.9803, 0.8847, 0.9803, 0.8764, 0.9691, 0.8884, 0.9419, 0.8801, 0.9482, 0.8888, 0.9482, 0.8764, 0.9691, 0.8888, 0.9691, 0.8841, 0.9578, 0.8824, 0.9899, 0.8926, 0.9899, 0.8847, 0.9803, 0.8972, 0.9803, 0.9022, 0.9691, 0.8888, 0.9691, 0.8847, 0.9803, 0.8972, 0.9578, 0.8841, 0.9578, 0.8888, 0.9691, 0.9022, 0.9691, 0.8888, 0.9482, 0.8981, 0.9482, 0.8884, 0.9419, 0.9065, 0.9803, 0.8972, 0.9803, 0.8926, 0.9899, 0.9026, 0.9899, 0.8961, 0.9963, 0.9026, 0.9899, 0.8926, 0.9899, 0.8872, 0.9963, 0.8972, 0.9578, 0.9066, 0.9578, 0.8981, 0.9482, 0.9022, 0.9691, 0.8972, 0.9803, 0.9065, 0.9803, 0.9107, 0.9803, 0.9125, 0.9691, 0.9107, 0.9691, 0.9065, 0.9803, 0.9022, 0.9691, 0.9107, 0.9691, 0.9066, 0.9578, 0.8981, 0.9482, 0.9056, 0.9482, 0.8961, 0.9419, 0.9066, 0.9578, 0.9107, 0.9578, 0.9056, 0.9482, 0.8938, 0.9973, 0.9056, 0.9899, 0.9026, 0.9899, 0.8961, 0.9963, 0.9107, 0.9578, 0.9066, 0.9578, 0.9107, 0.9691, 0.9125, 0.9691, 0.9056, 0.9899, 0.9107, 0.9803, 0.9065, 0.9803, 0.9026, 0.9899, 0.8751, 0.9482, 0.8761, 0.9449, 0.8669, 0.9578, 0.8712, 0.9578, 0.8676, 0.9738, 0.8712, 0.9578, 0.8669, 0.9578, 0.8662, 0.9758, 0.8761, 0.9449, 0.8751, 0.9482, 0.8814, 0.9419, 0.8751, 0.9899, 0.8676, 0.9738, 0.8662, 0.9758, 0.8759, 0.993, 0.8856, 0.9482, 0.8902, 0.9419, 0.8814, 0.9419, 0.8751, 0.9482, 0.8712, 0.9578, 0.8676, 0.9738, 0.8721, 0.9691, 0.8834, 0.9691, 0.8838, 0.9578, 0.8712, 0.9578, 0.8721, 0.9691, 0.8838, 0.9578, 0.8856, 0.9482, 0.8751, 0.9482, 0.8712, 0.9578, 0.8751, 0.9899, 0.8857, 0.9899, 0.8763, 0.9803, 0.8857, 0.9899, 0.8751, 0.9899, 0.8814, 0.9963, 0.8904, 0.9963, 0.9004, 0.9578, 0.8979, 0.9482, 0.8856, 0.9482, 0.8838, 0.9578, 0.8763, 0.9803, 0.893, 0.9803, 0.8834, 0.9691, 0.9004, 0.9578, 0.8838, 0.9578, 0.8834, 0.9691, 0.9019, 0.9691, 0.8902, 0.9419, 0.8856, 0.9482, 0.8979, 0.9482, 0.9056, 0.9482, 0.8979, 0.9482, 0.9004, 0.9578, 0.9099, 0.9633, 0.8857, 0.9899, 0.8981, 0.9899, 0.893, 0.9803, 0.893, 0.9803, 0.9072, 0.9803, 0.9019, 0.9691, 0.9072, 0.9803, 0.8981, 0.9899, 0.9056, 0.9899, 0.8979, 0.9963, 0.9056, 0.9899, 0.8981, 0.9899, 0.8904, 0.9963, 0.8944, 0.941, 0.8902, 0.9419, 0.8979, 0.9482, 0.9056, 0.9482, 0.9125, 0.9691, 0.9099, 0.9633, 0.9072, 0.9803, 0.9107, 0.9803, 0.9099, 0.9633, 0.9107, 0.9578, 0.9056, 0.9482, 0.9099, 0.9633, 0.9125, 0.9691, 0.9107, 0.9578, 0.06614, 0.9441, 0.1155, 0.9441, 0.1155, 0.9934, 0.06614, 0.9934, 0.06614, 0.9441, 0.1155, 0.9441, 0.1155, 0.9934, 0.06614, 0.9934, 0.06614, 0.9441, 0.1155, 0.9441, 0.1155, 0.9934, 0.06614, 0.9934, 0.06614, 0.9441, 0.1155, 0.9441, 0.1155, 0.9934, 0.06614, 0.9934, 0.06614, 0.9441, 0.1155, 0.9441, 0.1155, 0.9934, 0.06614, 0.9934, 0.06614, 0.9441, 0.1155, 0.9441, 0.1155, 0.9934, 0.06614, 0.9934, 0.06614, 0.9441, 0.1155, 0.9441, 0.1155, 0.9934, 0.06614, 0.9934, 0.06614, 0.9441, 0.1155, 0.9441, 0.1155, 0.9934, 0.06614, 0.9934, 0.06614, 0.9441, 0.1155, 0.9441, 0.1155, 0.9934, 0.06614, 0.9934, 0.06614, 0.9441, 0.1155, 0.9441, 0.1155, 0.9934, 0.06614, 0.9934, 0.06614, 0.9441, 0.1155, 0.9441, 0.1155, 0.9934, 0.06614, 0.9934, 0.06614, 0.9441, 0.1155, 0.9441, 0.1155, 0.9934, 0.06614, 0.9934, 0.06614, 0.9441, 0.1155, 0.9441, 0.1155, 0.9934, 0.06614, 0.9934, 0.06614, 0.9441, 0.1155, 0.9441, 0.1155, 0.9934, 0.06614, 0.9934, 0.06614, 0.9441, 0.1155, 0.9441, 0.1155, 0.9934, 0.06614, 0.9934, 0.06614, 0.9441, 0.1155, 0.9441, 0.1155, 0.9934, 0.06614, 0.9934, 0.06614, 0.9441, 0.1155, 0.9441, 0.1155, 0.9934, 0.06614, 0.9934, 0.06614, 0.9441, 0.1155, 0.9441, 0.1155, 0.9934, 0.06614, 0.9934, 0.06614, 0.9441, 0.1155, 0.9441, 0.1155, 0.9934, 0.06614, 0.9934, 0.06614, 0.9441, 0.1155, 0.9441, 0.1155, 0.9934, 0.06614, 0.9934, 0.06614, 0.9441, 0.1155, 0.9441, 0.1155, 0.9934, 0.06614, 0.9934, 0.06614, 0.9441, 0.1155, 0.9441, 0.1155, 0.9934, 0.06614, 0.9934, 0.06614, 0.9441, 0.1155, 0.9441, 0.1155, 0.9934, 0.06614, 0.9934, 0.06614, 0.9441, 0.1155, 0.9441, 0.1155, 0.9934, 0.06614, 0.9934, 0.06614, 0.9441, 0.1155, 0.9441, 0.1155, 0.9934, 0.06614, 0.9934, 0.06614, 0.9441, 0.1155, 0.9441, 0.1155, 0.9934, 0.06614, 0.9934, 0.06614, 0.9441, 0.1155, 0.9441, 0.1155, 0.9934, 0.06614, 0.9934, 0.06614, 0.9441, 0.1155, 0.9441, 0.1155, 0.9934, 0.06614, 0.9934, 0.06614, 0.9441, 0.1155, 0.9441, 0.1155, 0.9934, 0.06614, 0.9934, 0.06614, 0.9441, 0.1155, 0.9441, 0.1155, 0.9934, 0.06614, 0.9934, 0.06614, 0.9441, 0.1155, 0.9441, 0.1155, 0.9934, 0.06614, 0.9934, 0.06614, 0.9441, 0.1155, 0.9441, 0.1155, 0.9934, 0.06614, 0.9934, 0.06614, 0.9441, 0.1155, 0.9441, 0.1155, 0.9934, 0.06614, 0.9934, 0.06614, 0.9441, 0.1155, 0.9441, 0.1155, 0.9934, 0.06614, 0.9934, 0.06614, 0.9441, 0.1155, 0.9441, 0.1155, 0.9934, 0.06614, 0.9934, 0.06614, 0.9441, 0.1155, 0.9441, 0.1155, 0.9934, 0.06614, 0.9934, 0.06614, 0.9441, 0.1155, 0.9441, 0.1155, 0.9934, 0.06614, 0.9934, 0.06614, 0.9441, 0.1155, 0.9441, 0.1155, 0.9934, 0.06614, 0.9934, 0.06614, 0.9441, 0.1155, 0.9441, 0.1155, 0.9934, 0.06614, 0.9934, 0.06614, 0.9441, 0.1155, 0.9441, 0.1155, 0.9934, 0.06614, 0.9934, 0.06614, 0.9441, 0.1155, 0.9441, 0.1155, 0.9934, 0.06614, 0.9934, 0.06614, 0.9441, 0.1155, 0.9441, 0.1155, 0.9934, 0.06614, 0.9934, 0.06614, 0.9441, 0.1155, 0.9441, 0.1155, 0.9934, 0.06614, 0.9934, 0.06614, 0.9441, 0.1155, 0.9441, 0.1155, 0.9934, 0.06614, 0.9934, 0.06614, 0.9441, 0.1155, 0.9441, 0.1155, 0.9934, 0.06614, 0.9934, 0.06614, 0.9441, 0.1155, 0.9441, 0.1155, 0.9934, 0.06614, 0.9934, 0.06614, 0.9441, 0.1155, 0.9441, 0.1155, 0.9934, 0.06614, 0.9934, 0.06614, 0.9441, 0.1155, 0.9441, 0.1155, 0.9934, 0.06614, 0.9934, 0.06614, 0.9441, 0.1155, 0.9441, 0.1155, 0.9934, 0.06614, 0.9934, 0.06614, 0.9441, 0.1155, 0.9441, 0.1155, 0.9934, 0.06614, 0.9934, 0.06614, 0.9441, 0.1155, 0.9441, 0.1155, 0.9934, 0.06614, 0.9934, 0.06614, 0.9441, 0.1155, 0.9441, 0.1155, 0.9934, 0.06614, 0.9934, 0.06614, 0.9441, 0.1155, 0.9441, 0.1155, 0.9934, 0.06614, 0.9934, 0.06614, 0.9441, 0.1155, 0.9441, 0.1155, 0.9934, 0.06614, 0.9934, 0.06614, 0.9441, 0.1155, 0.9441, 0.1155, 0.9934, 0.06614, 0.9934, 0.06614, 0.9441, 0.1155, 0.9441, 0.1155, 0.9934, 0.06614, 0.9934, 0.06614, 0.9441, 0.1155, 0.9441, 0.1155, 0.9934, 0.06614, 0.9934, 0.06614, 0.9441, 0.1155, 0.9441, 0.1155, 0.9934, 0.06614, 0.9934, 0.06614, 0.9441, 0.1155, 0.9441, 0.1155, 0.9934, 0.06614, 0.9934, 0.06614, 0.9441, 0.1155, 0.9441, 0.1155, 0.9934, 0.06614, 0.9934, 0.06614, 0.9441, 0.1155, 0.9441, 0.1155, 0.9934, 0.06614, 0.9934, 0.06614, 0.9441, 0.1155, 0.9441, 0.1155, 0.9934, 0.06614, 0.9934, 0.06614, 0.9441, 0.1155, 0.9441, 0.1155, 0.9934, 0.06614, 0.9934, 0.06614, 0.9441, 0.1155, 0.9441, 0.1155, 0.9934, 0.06614, 0.9934, 0.1857, 0.946, 0.2311, 0.946, 0.2311, 0.9915, 0.1857, 0.946, 0.2311, 0.946, 0.2311, 0.9915, 0.1857, 0.946, 0.2311, 0.946, 0.2311, 0.9915, 0.1857, 0.946, 0.2311, 0.946, 0.2311, 0.9915, 0.1857, 0.946, 0.2311, 0.946, 0.2311, 0.9915, 0.1857, 0.946, 0.2311, 0.946, 0.2311, 0.9915, 0.1857, 0.946, 0.2311, 0.946, 0.2311, 0.9915, 0.1857, 0.946, 0.2311, 0.946, 0.2311, 0.9915, 0.1857, 0.946, 0.2311, 0.946, 0.2311, 0.9915, 0.1857, 0.946, 0.2311, 0.946, 0.2311, 0.9915, 0.1857, 0.946, 0.2311, 0.946, 0.2311, 0.9915, 0.1857, 0.946, 0.2311, 0.946, 0.2311, 0.9915, 0.1857, 0.946, 0.2311, 0.946, 0.2311, 0.9915, 0.1857, 0.946, 0.2311, 0.946, 0.2311, 0.9915, 0.1857, 0.946, 0.2311, 0.946, 0.2311, 0.9915, 0.1857, 0.9915, 0.1857, 0.946, 0.2311, 0.946, 0.2311, 0.9915, 0.1857, 0.946, 0.2311, 0.946, 0.2311, 0.9915, 0.1857, 0.946, 0.2311, 0.946, 0.2311, 0.9915, 0.1857, 0.946, 0.2311, 0.946, 0.2311, 0.9915, 0.1857, 0.946, 0.2311, 0.946, 0.2311, 0.9915, 0.1857, 0.9915, 0.1857, 0.946, 0.2311, 0.946, 0.2311, 0.9915, 0.1857, 0.9915, 0.1857, 0.946, 0.2311, 0.946, 0.2311, 0.9915, 0.1857, 0.9915, 0.1857, 0.946, 0.2311, 0.946, 0.2311, 0.9915, 0.1857, 0.9915, 0.1857, 0.946, 0.2311, 0.946, 0.2311, 0.9915, 0.1857, 0.946, 0.2311, 0.946, 0.2311, 0.9915, 0.1857, 0.946, 0.2311, 0.946, 0.2311, 0.9915, 0.1857, 0.9915, 0.1857, 0.946, 0.2311, 0.946, 0.2311, 0.9915, 0.1857, 0.946, 0.2311, 0.946, 0.2311, 0.9915, 0.1857, 0.9915, 0.1857, 0.946, 0.2311, 0.946, 0.2311, 0.9915, 0.1857, 0.9915, 0.1857, 0.946, 0.2311, 0.946, 0.2311, 0.9915, 0.1857, 0.946, 0.2311, 0.946, 0.2311, 0.9915, 0.1857, 0.946, 0.2311, 0.946, 0.2311, 0.9915, 0.1857, 0.946, 0.2311, 0.946, 0.2311, 0.9915, 0.1857, 0.946, 0.2311, 0.946, 0.2311, 0.9915, 0.1857, 0.946, 0.2311, 0.946, 0.2311, 0.9915, 0.1857, 0.946, 0.2311, 0.946, 0.2311, 0.9915, 0.1857, 0.946, 0.2311, 0.946, 0.2311, 0.9915, 0.1857, 0.946, 0.2311, 0.946, 0.2311, 0.9915, 0.1857, 0.946, 0.2311, 0.946, 0.2311, 0.9915, 0.1857, 0.946, 0.2311, 0.946, 0.2311, 0.9915, 0.1857, 0.946, 0.2311, 0.946, 0.2311, 0.9915, 0.1857, 0.946, 0.2311, 0.946, 0.2311, 0.9915, 0.1857, 0.946, 0.2311, 0.946, 0.2311, 0.9915, 0.1857, 0.946, 0.2311, 0.946, 0.2311, 0.9915, 0.1857, 0.946, 0.2311, 0.946, 0.2311, 0.9915, 0.1857, 0.946, 0.2311, 0.946, 0.2311, 0.9915, 0.1857, 0.946, 0.2311, 0.946, 0.2311, 0.9915, 0.1857, 0.946, 0.2311, 0.946, 0.2311, 0.9915, 0.1857, 0.946, 0.2311, 0.946, 0.2311, 0.9915, 0.1857, 0.9915, 0.1857, 0.946, 0.2311, 0.946, 0.2311, 0.9915, 0.1857, 0.946, 0.2311, 0.946, 0.2311, 0.9915, 0.1857, 0.946, 0.2311, 0.946, 0.2311, 0.9915, 0.1857, 0.946, 0.2311, 0.946, 0.2311, 0.9915, 0.1857, 0.946, 0.2311, 0.946, 0.2311, 0.9915, 0.1857, 0.9915, 0.1857, 0.946, 0.2311, 0.946, 0.2311, 0.9915, 0.1857, 0.9915, 0.1857, 0.946, 0.2311, 0.946, 0.2311, 0.9915, 0.1857, 0.9915, 0.1857, 0.946, 0.2311, 0.946, 0.2311, 0.9915, 0.1857, 0.9915, 0.1857, 0.946, 0.2311, 0.946, 0.2311, 0.9915, 0.1857, 0.946, 0.2311, 0.946, 0.2311, 0.9915, 0.1857, 0.946, 0.2311, 0.946, 0.2311, 0.9915, 0.1857, 0.9915, 0.1857, 0.946, 0.2311, 0.946, 0.2311, 0.9915, 0.1857, 0.946, 0.2311, 0.946, 0.2311, 0.9915, 0.1857, 0.9915, 0.1857, 0.946, 0.2311, 0.946, 0.2311, 0.9915, 0.1857, 0.9915, 0.1857, 0.946, 0.2311, 0.946, 0.2311, 0.9915, 0.1857, 0.946, 0.2311, 0.946, 0.2311, 0.9915, 0.1857, 0.946, 0.2311, 0.946, 0.2311, 0.9915, 0.1857, 0.946, 0.2311, 0.946, 0.2311, 0.9915, 0.1857, 0.946, 0.2311, 0.946, 0.2311, 0.9915, 0.1857, 0.946, 0.2311, 0.946, 0.2311, 0.9915, 0.1857, 0.946, 0.2311, 0.946, 0.2311, 0.9915, 0.1857, 0.946, 0.2311, 0.946, 0.2311, 0.9915, 0.1857, 0.946, 0.2311, 0.946, 0.2311, 0.9915, 0.1857, 0.946, 0.2311, 0.946, 0.2311, 0.9915, 0.1857, 0.946, 0.2311, 0.946, 0.2311, 0.9915, 0.1857, 0.946, 0.2311, 0.946, 0.2311, 0.9915, 0.1857, 0.946, 0.2311, 0.946, 0.2311, 0.9915, 0.1857, 0.946, 0.2311, 0.946, 0.2311, 0.9915, 0.1857, 0.946, 0.2311, 0.946, 0.2311, 0.9915, 0.1857, 0.946, 0.2311, 0.946, 0.2311, 0.9915, 0.1857, 0.946, 0.2311, 0.946, 0.2311, 0.9915, 0.1857, 0.946, 0.2311, 0.946, 0.2311, 0.9915, 0.1857, 0.946, 0.2311, 0.946, 0.2311, 0.9915, 0.1857, 0.946, 0.2311, 0.946, 0.2311, 0.9915, 0.1857, 0.9915, 0.1857, 0.946, 0.2311, 0.946, 0.2311, 0.9915, 0.1857, 0.946, 0.2311, 0.946, 0.2311, 0.9915, 0.1857, 0.946, 0.2311, 0.946, 0.2311, 0.9915, 0.1857, 0.946, 0.2311, 0.946, 0.2311, 0.9915, 0.1857, 0.946, 0.2311, 0.946, 0.2311, 0.9915, 0.1857, 0.9915, 0.1857, 0.946, 0.2311, 0.946, 0.2311, 0.9915, 0.1857, 0.9915, 0.1857, 0.946, 0.2311, 0.946, 0.2311, 0.9915, 0.1857, 0.9915, 0.1857, 0.946, 0.2311, 0.946, 0.2311, 0.9915, 0.1857, 0.9915, 0.1857, 0.946, 0.2311, 0.946, 0.2311, 0.9915, 0.1857, 0.946, 0.2311, 0.946, 0.2311, 0.9915, 0.1857, 0.946, 0.2311, 0.946, 0.2311, 0.9915, 0.1857, 0.9915, 0.1857, 0.946, 0.2311, 0.946, 0.2311, 0.9915, 0.1857, 0.946, 0.2311, 0.946, 0.2311, 0.9915, 0.1857, 0.9915, 0.1857, 0.946, 0.2311, 0.946, 0.2311, 0.9915, 0.1857, 0.9915, 0.1857, 0.946, 0.2311, 0.946, 0.2311, 0.9915, 0.1857, 0.946, 0.2311, 0.946, 0.2311, 0.9915, 0.1857, 0.946, 0.2311, 0.946, 0.2311, 0.9915, 0.1857, 0.946, 0.2311, 0.946, 0.2311, 0.9915, 0.1857, 0.946, 0.2311, 0.946, 0.2311, 0.9915, 0.1857, 0.946, 0.2311, 0.946, 0.2311, 0.9915, 0.1857, 0.946, 0.2311, 0.946, 0.2311, 0.9915, 0.1857, 0.946, 0.2311, 0.946, 0.2311, 0.9915, 0.1857, 0.946, 0.2311, 0.946, 0.2311, 0.9915, 0.1857, 0.946, 0.2311, 0.946, 0.2311, 0.9915, 0.1857, 0.946, 0.2311, 0.946, 0.2311, 0.9915, 0.1857, 0.946, 0.2311, 0.946, 0.2311, 0.9915, 0.1857, 0.946, 0.2311, 0.946, 0.2311, 0.9915, 0.1857, 0.946, 0.2311, 0.946, 0.2311, 0.9915, 0.1857, 0.946, 0.2311, 0.946, 0.2311, 0.9915, 0.1857, 0.946, 0.2311, 0.946, 0.2311, 0.9915, 0.1857, 0.946, 0.2311, 0.946, 0.2311, 0.9915, 0.1857, 0.946, 0.2311, 0.946, 0.2311, 0.9915, 0.1857, 0.946, 0.2311, 0.946, 0.2311, 0.9915, 0.1857, 0.946, 0.2311, 0.946, 0.2311, 0.9915, 0.1857, 0.9915, 0.1857, 0.946, 0.2311, 0.946, 0.2311, 0.9915, 0.1857, 0.946, 0.2311, 0.946, 0.2311, 0.9915, 0.1857, 0.946, 0.2311, 0.946, 0.2311, 0.9915, 0.1857, 0.946, 0.2311, 0.946, 0.2311, 0.9915, 0.1857, 0.946, 0.2311, 0.946, 0.2311, 0.9915, 0.1857, 0.9915, 0.1857, 0.946, 0.2311, 0.946, 0.2311, 0.9915, 0.1857, 0.9915, 0.1857, 0.946, 0.2311, 0.946, 0.2311, 0.9915, 0.1857, 0.9915, 0.1857, 0.946, 0.2311, 0.946, 0.2311, 0.9915, 0.1857, 0.9915, 0.1857, 0.946, 0.2311, 0.946, 0.2311, 0.9915, 0.1857, 0.946, 0.2311, 0.946, 0.2311, 0.9915, 0.1857, 0.946, 0.2311, 0.946, 0.2311, 0.9915, 0.1857, 0.9915, 0.1857, 0.946, 0.2311, 0.946, 0.2311, 0.9915, 0.1857, 0.946, 0.2311, 0.946, 0.2311, 0.9915, 0.1857, 0.9915, 0.1857, 0.946, 0.2311, 0.946, 0.2311, 0.9915, 0.1857, 0.9915, 0.1857, 0.946, 0.2311, 0.946, 0.2311, 0.9915, 0.1857, 0.946, 0.2311, 0.946, 0.2311, 0.9915, 0.1857, 0.946, 0.2311, 0.946, 0.2311, 0.9915, 0.1857, 0.946, 0.2311, 0.946, 0.2311, 0.9915, 0.1857, 0.946, 0.2311, 0.946, 0.2311, 0.9915, 0.0666, 0.9436, 0.115, 0.9436, 0.115, 0.992, 0.0666, 0.9436, 0.115, 0.9436, 0.115, 0.992, 0.0666, 0.9436, 0.115, 0.9436, 0.115, 0.992, 0.0666, 0.9436, 0.115, 0.9436, 0.115, 0.992, 0.0666, 0.9436, 0.115, 0.9436, 0.115, 0.992, 0.0666, 0.9436, 0.115, 0.9436, 0.115, 0.992, 0.0666, 0.9436, 0.115, 0.9436, 0.115, 0.992, 0.0666, 0.992, 0.0666, 0.9436, 0.115, 0.9436, 0.115, 0.992, 0.0666, 0.9436, 0.115, 0.9436, 0.115, 0.992, 0.0666, 0.9436, 0.115, 0.9436, 0.115, 0.992, 0.0666, 0.9436, 0.115, 0.9436, 0.115, 0.992, 0.0666, 0.9436, 0.115, 0.9436, 0.115, 0.992, 0.0666, 0.9436, 0.115, 0.9436, 0.115, 0.992, 0.0666, 0.992, 0.0666, 0.9436, 0.115, 0.9436, 0.115, 0.992, 0.0666, 0.992, 0.0666, 0.9436, 0.115, 0.9436, 0.115, 0.992, 0.0666, 0.9436, 0.115, 0.9436, 0.115, 0.992, 0.0666, 0.9436, 0.115, 0.9436, 0.115, 0.992, 0.0666, 0.992, 0.0666, 0.9436, 0.115, 0.9436, 0.115, 0.992, 0.0666, 0.992, 0.0666, 0.9436, 0.115, 0.9436, 0.115, 0.992, 0.0666, 0.9436, 0.115, 0.9436, 0.115, 0.992, 0.0666, 0.992, 0.0666, 0.9436, 0.115, 0.9436, 0.115, 0.992, 0.0666, 0.9436, 0.115, 0.9436, 0.115, 0.992, 0.0666, 0.9436, 0.115, 0.9436, 0.115, 0.992, 0.0666, 0.992, 0.0666, 0.9436, 0.115, 0.9436, 0.115, 0.992, 0.0666, 0.992, 0.0666, 0.9436, 0.115, 0.9436, 0.115, 0.992, 0.0666, 0.992, 0.0666, 0.9436, 0.115, 0.9436, 0.115, 0.992, 0.0666, 0.9436, 0.115, 0.9436, 0.115, 0.992, 0.0666, 0.992, 0.0666, 0.9436, 0.115, 0.9436, 0.115, 0.992, 0.0666, 0.9436, 0.115, 0.9436, 0.115, 0.992, 0.0666, 0.9436, 0.115, 0.9436, 0.115, 0.992, 0.0666, 0.9436, 0.115, 0.9436, 0.115, 0.992, 0.0666, 0.9436, 0.115, 0.9436, 0.115, 0.992, 0.0666, 0.992, 0.0666, 0.9436, 0.115, 0.9436, 0.115, 0.992, 0.0666, 0.992, 0.0666, 0.9436, 0.115, 0.9436, 0.115, 0.992, 0.0666, 0.9436, 0.115, 0.9436, 0.115, 0.992, 0.0666, 0.9436, 0.115, 0.9436, 0.115, 0.992, 0.0666, 0.992, 0.0666, 0.9436, 0.115, 0.9436, 0.115, 0.992, 0.0666, 0.9436, 0.115, 0.9436, 0.115, 0.992, 0.0666, 0.9436, 0.115, 0.9436, 0.115, 0.992, 0.0666, 0.992, 0.0666, 0.9436, 0.115, 0.9436, 0.115, 0.992, 0.0666, 0.992, 0.0666, 0.9436, 0.115, 0.9436, 0.115, 0.992, 0.0666, 0.992, 0.0666, 0.9436, 0.115, 0.9436, 0.115, 0.992, 0.0666, 0.992, 0.0666, 0.9436, 0.115, 0.9436, 0.115, 0.992, 0.0666, 0.992, 0.0666, 0.9436, 0.115, 0.9436, 0.115, 0.992, 0.0666, 0.992, 0.0666, 0.9436, 0.115, 0.9436, 0.115, 0.992, 0.0666, 0.992, 0.0666, 0.9436, 0.115, 0.9436, 0.115, 0.992, 0.0666, 0.9436, 0.115, 0.9436, 0.115, 0.992, 0.0666, 0.992, 0.0666, 0.9436, 0.115, 0.9436, 0.115, 0.992, 0.0666, 0.992, 0.0666, 0.9436, 0.115, 0.9436, 0.115, 0.992, 0.0666, 0.992, 0.0666, 0.9436, 0.115, 0.9436, 0.115, 0.992, 0.0666, 0.992, 0.0666, 0.9436, 0.115, 0.9436, 0.115, 0.992, 0.0666, 0.9436, 0.115, 0.9436, 0.115, 0.992, 0.0666, 0.9436, 0.115, 0.9436, 0.115, 0.992, 0.0666, 0.992, 0.0666, 0.9436, 0.115, 0.9436, 0.115, 0.992, 0.0666, 0.992, 0.0666, 0.9436, 0.115, 0.9436, 0.115, 0.992, 0.0666, 0.992, 0.0666, 0.9436, 0.115, 0.9436, 0.115, 0.992, 0.0666, 0.992, 0.0666, 0.9436, 0.115, 0.9436, 0.115, 0.992, 0.0666, 0.9436, 0.115, 0.9436, 0.115, 0.992, 0.8602, 0.7754, 0.8134, 0.7843, 0.8098, 0.772, 0.8559, 0.7636, 0.8602, 0.7754, 0.8559, 0.7636, 0.8889, 0.7544, 0.8873, 0.7675, 0.8385, 0.7168, 0.8559, 0.7636, 0.8098, 0.772, 0.7997, 0.7216, 0.7997, 0.7216, 0.8098, 0.772, 0.7962, 0.7821, 0.77, 0.7387, 0.7505, 0.7433, 0.77, 0.7387, 0.7707, 0.7716, 0.7505, 0.7682, 0.9054, 0.8673, 0.9159, 0.8483, 0.9356, 0.8573, 0.9411, 0.8861, 0.8637, 0.7963, 0.8882, 0.803, 0.8873, 0.8078, 0.8768, 0.8068, 0.8768, 0.8068, 0.8873, 0.8078, 0.8905, 0.8343, 0.8823, 0.8357, 0.8431, 0.7944, 0.8637, 0.7963, 0.8633, 0.8349, 0.8566, 0.8343, 0.8566, 0.8343, 0.8633, 0.8349, 0.8649, 0.8422, 0.8557, 0.8389, 0.8823, 0.8357, 0.8905, 0.8343, 0.8959, 0.8525, 0.8865, 0.8494, 0.8678, 0.8678, 0.8771, 0.8776, 0.8599, 0.8771, 0.8573, 0.8686, 0.8831, 0.8582, 0.8952, 0.8644, 0.8922, 0.8671, 0.8873, 0.8648, 0.8538, 0.8429, 0.8621, 0.8478, 0.8597, 0.8528, 0.851, 0.847, 0.8492, 0.8497, 0.8564, 0.8547, 0.8528, 0.8567, 0.8473, 0.8521, 0.8473, 0.8521, 0.8528, 0.8567, 0.843, 0.8629, 0.8398, 0.8588, 0.8573, 0.8686, 0.8599, 0.8771, 0.8472, 0.8804, 0.8462, 0.8728, 0.8462, 0.8728, 0.8472, 0.8804, 0.8417, 0.8812, 0.8407, 0.8736, 0.8398, 0.8588, 0.843, 0.8629, 0.8384, 0.8662, 0.8353, 0.8621, 0.8353, 0.8621, 0.8384, 0.8662, 0.8327, 0.8697, 0.8297, 0.8671, 0.8407, 0.8736, 0.8417, 0.8812, 0.8348, 0.8812, 0.8301, 0.8757, 0.9744, 0.7524, 0.9646, 0.7435, 0.9718, 0.7374, 0.978, 0.738, 0.824, 0.8895, 0.8034, 0.8877, 0.825, 0.8795, 0.9805, 0.7171, 0.978, 0.738, 0.9718, 0.7374, 0.9669, 0.7159, 0.9533, 0.7046, 0.9738, 0.6891, 0.9684, 0.7006, 0.9669, 0.7159, 0.8557, 0.8389, 0.8649, 0.8422, 0.8621, 0.8478, 0.8538, 0.8429, 0.8865, 0.8494, 0.8959, 0.8525, 0.8952, 0.8644, 0.8831, 0.8582, 0.8649, 0.8422, 0.8865, 0.8494, 0.8831, 0.8582, 0.8621, 0.8478, 0.9646, 0.7435, 0.9533, 0.7046, 0.9669, 0.7159, 0.9718, 0.7374, 0.9805, 0.7017, 0.9805, 0.7171, 0.9669, 0.7159, 0.9684, 0.7006, 0.8559, 0.7636, 0.8385, 0.7168, 0.8833, 0.7145, 0.8889, 0.7544, 0.8384, 0.8662, 0.8406, 0.8737, 0.8308, 0.8745, 0.8325, 0.8736, 0.8327, 0.8697, 0.843, 0.8629, 0.8459, 0.8718, 0.8406, 0.8737, 0.8384, 0.8662, 0.8528, 0.8567, 0.8573, 0.8686, 0.8462, 0.8728, 0.8459, 0.8718, 0.843, 0.8629, 0.8621, 0.8478, 0.8831, 0.8582, 0.8778, 0.8671, 0.8597, 0.8528, 0.8564, 0.8547, 0.8678, 0.8678, 0.8573, 0.8686, 0.8528, 0.8567, 0.8633, 0.8349, 0.8823, 0.8357, 0.8865, 0.8494, 0.8649, 0.8422, 0.8637, 0.7963, 0.8768, 0.8068, 0.8823, 0.8357, 0.8633, 0.8349, 0.9356, 0.8573, 0.9159, 0.8483, 0.9208, 0.8329, 0.9301, 0.8332, 0.832, 0.6958, 0.8385, 0.7168, 0.7997, 0.7216, 0.7902, 0.7134, 0.89, 0.7707, 0.89, 0.7587, 0.9338, 0.7768, 0.9301, 0.7914, 0.9525, 0.7809, 0.9292, 0.7917, 0.9328, 0.7771, 0.9344, 0.7556, 0.9055, 0.7446, 0.9245, 0.7395, 0.9388, 0.7437, 0.825, 0.8795, 0.8034, 0.8877, 0.7993, 0.8688, 0.8155, 0.8618, 0.9338, 0.7768, 0.89, 0.7587, 0.9065, 0.7443, 0.9353, 0.7553, 0.8034, 0.8877, 0.7585, 0.8753, 0.7737, 0.8607, 0.7993, 0.8688, 0.9525, 0.7809, 0.9328, 0.7771, 0.9344, 0.7556, 0.9532, 0.7583, 0.8052, 0.8456, 0.7933, 0.8477, 0.793, 0.8401, 0.8052, 0.8398, 0.8155, 0.8618, 0.7993, 0.8688, 0.7933, 0.8477, 0.8052, 0.8456, 0.9532, 0.7583, 0.9344, 0.7556, 0.9388, 0.7437, 0.9479, 0.7445, 0.7993, 0.8688, 0.7737, 0.8607, 0.776, 0.847, 0.7933, 0.8477, 0.9497, 0.7341, 0.9401, 0.734, 0.9339, 0.7005, 0.9378, 0.7009, 0.9479, 0.7445, 0.9388, 0.7437, 0.9401, 0.734, 0.9497, 0.7341, 0.9388, 0.7437, 0.9245, 0.7395, 0.926, 0.7338, 0.9401, 0.734, 0.7933, 0.8477, 0.776, 0.847, 0.7744, 0.8358, 0.793, 0.8401, 0.8021, 0.8041, 0.7951, 0.8048, 0.7917, 0.8007, 0.8028, 0.7989, 0.9401, 0.734, 0.926, 0.7338, 0.9272, 0.7008, 0.9339, 0.7005, 0.793, 0.8401, 0.7744, 0.8358, 0.7951, 0.8048, 0.8021, 0.8041, 0.8052, 0.8398, 0.793, 0.8401, 0.8021, 0.8041, 0.8063, 0.8052, 0.9406, 0.6967, 0.9351, 0.6954, 0.9349, 0.6899, 0.9403, 0.6902, 0.8063, 0.8052, 0.8021, 0.8041, 0.8028, 0.7989, 0.81, 0.7996, 0.9378, 0.7009, 0.9339, 0.7005, 0.9351, 0.6954, 0.9406, 0.6967, 0.9339, 0.7005, 0.9272, 0.7008, 0.9234, 0.6952, 0.9351, 0.6954, 0.8357, 0.8968, 0.8357, 0.8879, 0.8406, 0.8879, 0.8414, 0.8968, 0.9351, 0.6954, 0.9234, 0.6952, 0.9251, 0.6891, 0.9349, 0.6899, 0.8028, 0.7989, 0.7917, 0.8007, 0.7929, 0.7933, 0.8031, 0.7933, 0.81, 0.7996, 0.8028, 0.7989, 0.8031, 0.7933, 0.8092, 0.7933, 0.8327, 0.8697, 0.8308, 0.8745, 0.8265, 0.8719, 0.8297, 0.8671, 0.8959, 0.8525, 0.9037, 0.8508, 0.902, 0.8676, 0.8952, 0.8644, 0.8417, 0.8812, 0.8406, 0.8865, 0.8328, 0.8852, 0.8348, 0.8812, 0.8301, 0.8757, 0.8348, 0.8812, 0.8328, 0.8852, 0.8265, 0.8797, 0.8599, 0.8771, 0.8605, 0.8859, 0.8468, 0.8858, 0.8472, 0.8804, 0.8472, 0.8804, 0.8468, 0.8858, 0.8406, 0.8865, 0.8417, 0.8812, 0.8771, 0.8776, 0.8801, 0.8865, 0.8605, 0.8859, 0.8599, 0.8771, 0.8905, 0.8343, 0.8964, 0.8321, 0.9037, 0.8508, 0.8959, 0.8525, 0.8952, 0.8644, 0.902, 0.8676, 0.8921, 0.8817, 0.8886, 0.8745, 0.8882, 0.803, 0.8958, 0.8057, 0.8941, 0.8098, 0.8873, 0.8078, 0.8873, 0.8078, 0.8941, 0.8098, 0.8964, 0.8321, 0.8905, 0.8343, 0.8098, 0.772, 0.8134, 0.7843, 0.8019, 0.7907, 0.7962, 0.7821, 0.7902, 0.7134, 0.7952, 0.6896, 0.8283, 0.6893, 0.832, 0.6958, 0.9684, 0.7006, 0.9738, 0.6891, 0.9805, 0.7017, 0.7585, 0.8753, 0.8034, 0.8877, 0.7501, 0.8855, 0.7501, 0.8855, 0.8034, 0.8877, 0.8065, 0.8941, 0.9856, 0.8577, 0.9864, 0.87, 0.9533, 0.8661, 0.9697, 0.8512, 0.9514, 0.8741, 0.9356, 0.8573, 0.9438, 0.8506, 0.991, 0.8586, 0.9864, 0.87, 0.9856, 0.8577, 0.9969, 0.8399, 0.9925, 0.8394, 0.9951, 0.834, 0.999, 0.8343, 0.991, 0.8586, 0.9856, 0.8577, 0.9925, 0.8394, 0.9969, 0.8399, 0.9856, 0.8577, 0.9697, 0.8512, 0.9841, 0.8353, 0.9925, 0.8394, 0.9438, 0.8506, 0.9356, 0.8573, 0.9301, 0.8332, 0.9355, 0.8328, 0.9362, 0.8277, 0.93, 0.8287, 0.9301, 0.8227, 0.9357, 0.8218, 0.9301, 0.8332, 0.9208, 0.8329, 0.9186, 0.8275, 0.93, 0.8287, 0.9355, 0.8328, 0.9301, 0.8332, 0.93, 0.8287, 0.9362, 0.8277, 0.9925, 0.8394, 0.9841, 0.8353, 0.9855, 0.8306, 0.9951, 0.834, 0.9966, 0.8282, 0.9881, 0.8247, 0.9891, 0.8076, 0.9959, 0.8084, 0.9951, 0.834, 0.9855, 0.8306, 0.9881, 0.8247, 0.9966, 0.8282, 0.999, 0.8343, 0.9951, 0.834, 0.9966, 0.8282, 1.0, 0.8279, 0.93, 0.8287, 0.9186, 0.8275, 0.9202, 0.8217, 0.9301, 0.8227, 0.9989, 0.8085, 0.9959, 0.8084, 0.9959, 0.8025, 0.9996, 0.8029, 1.0, 0.8279, 0.9966, 0.8282, 0.9959, 0.8084, 0.9989, 0.8085, 0.9301, 0.8227, 0.9202, 0.8217, 0.9265, 0.8063, 0.9326, 0.8063, 0.9357, 0.8218, 0.9301, 0.8227, 0.9326, 0.8063, 0.9363, 0.8064, 0.9377, 0.802, 0.933, 0.8016, 0.9333, 0.7955, 0.938, 0.7953, 0.9326, 0.8063, 0.9265, 0.8063, 0.9247, 0.8021, 0.933, 0.8016, 0.9363, 0.8064, 0.9326, 0.8063, 0.933, 0.8016, 0.9377, 0.802, 0.9959, 0.8084, 0.9891, 0.8076, 0.9867, 0.8021, 0.9959, 0.8025, 0.8252, 0.8879, 0.835, 0.8896, 0.8356, 0.8935, 0.8266, 0.8935, 0.9959, 0.8025, 0.9867, 0.8021, 0.9875, 0.794, 0.9964, 0.7952, 0.9996, 0.8029, 0.9959, 0.8025, 0.9964, 0.7952, 1.0, 0.7951, 0.933, 0.8016, 0.9247, 0.8021, 0.925, 0.7953, 0.9333, 0.7955, 0.7962, 0.7821, 0.8019, 0.7907, 0.7993, 0.7932, 0.794, 0.7863, 0.77, 0.7387, 0.7962, 0.7821, 0.794, 0.7863, 0.7707, 0.7716, 0.9411, 0.8861, 0.9356, 0.8573, 0.9514, 0.8741, 0.9463, 0.8896, 0.8886, 0.8745, 0.8921, 0.8817, 0.8801, 0.8865, 0.8771, 0.8776, 0.8597, 0.8528, 0.8778, 0.8671, 0.8678, 0.8678, 0.8564, 0.8547, 0.851, 0.847, 0.8597, 0.8528, 0.8564, 0.8547, 0.8492, 0.8497, 0.8778, 0.8671, 0.8886, 0.8745, 0.8771, 0.8776, 0.8678, 0.8678, 0.9534, 0.7686, 0.9625, 0.768, 0.9563, 0.779, 0.9543, 0.7791, 0.8952, 0.8644, 0.8886, 0.8745, 0.8895, 0.871, 0.8922, 0.8671, 0.8886, 0.8745, 0.8778, 0.8671, 0.885, 0.8686, 0.8895, 0.871, 0.8778, 0.8671, 0.8831, 0.8582, 0.8873, 0.8648, 0.8851, 0.8684, 0.9521, 0.9003, 0.9545, 0.8982, 0.9555, 0.8998, 0.9548, 0.9021, 0.9567, 0.8871, 0.9629, 0.897, 0.9555, 0.8998, 0.9545, 0.8982, 0.9521, 0.8869, 0.9567, 0.8871, 0.9545, 0.8982, 0.9521, 0.9003, 0.9629, 0.897, 0.9649, 0.899, 0.9548, 0.9021, 0.9555, 0.8998, 0.973, 0.8801, 0.9778, 0.8864, 0.974, 0.8889, 0.97, 0.887, 0.9611, 0.871, 0.9665, 0.8766, 0.961, 0.8799, 0.9585, 0.8757, 0.9665, 0.8766, 0.973, 0.8801, 0.97, 0.887, 0.961, 0.8799, 0.9585, 0.7552, 0.964, 0.7541, 0.9663, 0.7587, 0.9587, 0.7594, 0.9668, 0.8943, 0.9696, 0.8957, 0.9649, 0.899, 0.9629, 0.897, 0.9552, 0.8804, 0.9591, 0.8829, 0.9567, 0.8871, 0.9521, 0.8869, 0.9591, 0.8829, 0.9668, 0.8943, 0.9629, 0.897, 0.9567, 0.8871, 0.9533, 0.7634, 0.9655, 0.7626, 0.9625, 0.768, 0.9534, 0.7686, 0.9577, 0.758, 0.9655, 0.7572, 0.9655, 0.7626, 0.9533, 0.7634, 0.961, 0.8799, 0.97, 0.887, 0.9668, 0.8943, 0.9591, 0.8829, 0.9585, 0.8757, 0.961, 0.8799, 0.9591, 0.8829, 0.9552, 0.8804, 0.97, 0.887, 0.974, 0.8889, 0.9696, 0.8957, 0.9668, 0.8943, 0.8327, 0.8697, 0.8325, 0.8736, 0.8308, 0.8745, 0.8602, 0.7754, 0.8559, 0.7636, 0.8098, 0.772, 0.8134, 0.7843, 0.8602, 0.7754, 0.8873, 0.7675, 0.8889, 0.7544, 0.8559, 0.7636, 0.8385, 0.7168, 0.7997, 0.7216, 0.8098, 0.772, 0.8559, 0.7636, 0.7997, 0.7216, 0.77, 0.7387, 0.7962, 0.7821, 0.8098, 0.772, 0.7505, 0.7433, 0.7505, 0.7682, 0.7707, 0.7716, 0.77, 0.7387, 0.9054, 0.8673, 0.9411, 0.8861, 0.9356, 0.8573, 0.9159, 0.8483, 0.8637, 0.7963, 0.8768, 0.8068, 0.8873, 0.8078, 0.8882, 0.803, 0.8768, 0.8068, 0.8823, 0.8357, 0.8905, 0.8343, 0.8873, 0.8078, 0.8431, 0.7944, 0.8566, 0.8343, 0.8633, 0.8349, 0.8637, 0.7963, 0.8566, 0.8343, 0.8557, 0.8389, 0.8649, 0.8422, 0.8633, 0.8349, 0.8823, 0.8357, 0.8865, 0.8494, 0.8959, 0.8525, 0.8905, 0.8343, 0.8678, 0.8678, 0.8573, 0.8686, 0.8599, 0.8771, 0.8771, 0.8776, 0.8831, 0.8582, 0.8873, 0.8648, 0.8922, 0.8671, 0.8952, 0.8644, 0.8538, 0.8429, 0.851, 0.847, 0.8597, 0.8528, 0.8621, 0.8478, 0.8492, 0.8497, 0.8473, 0.8521, 0.8528, 0.8567, 0.8564, 0.8547, 0.8473, 0.8521, 0.8398, 0.8588, 0.843, 0.8629, 0.8528, 0.8567, 0.8573, 0.8686, 0.8462, 0.8728, 0.8472, 0.8804, 0.8599, 0.8771, 0.8462, 0.8728, 0.8407, 0.8736, 0.8417, 0.8812, 0.8472, 0.8804, 0.8398, 0.8588, 0.8353, 0.8621, 0.8384, 0.8662, 0.843, 0.8629, 0.8353, 0.8621, 0.8297, 0.8671, 0.8327, 0.8697, 0.8384, 0.8662, 0.8407, 0.8736, 0.8301, 0.8757, 0.8348, 0.8812, 0.8417, 0.8812, 0.9744, 0.7524, 0.978, 0.738, 0.9718, 0.7374, 0.9646, 0.7435, 0.824, 0.8895, 0.825, 0.8795, 0.8034, 0.8877, 0.9805, 0.7171, 0.9669, 0.7159, 0.9718, 0.7374, 0.978, 0.738, 0.9533, 0.7046, 0.9669, 0.7159, 0.9684, 0.7006, 0.9738, 0.6891, 0.8557, 0.8389, 0.8538, 0.8429, 0.8621, 0.8478, 0.8649, 0.8422, 0.8865, 0.8494, 0.8831, 0.8582, 0.8952, 0.8644, 0.8959, 0.8525, 0.8649, 0.8422, 0.8621, 0.8478, 0.8831, 0.8582, 0.8865, 0.8494, 0.9646, 0.7435, 0.9718, 0.7374, 0.9669, 0.7159, 0.9533, 0.7046, 0.9805, 0.7017, 0.9684, 0.7006, 0.9669, 0.7159, 0.9805, 0.7171, 0.8559, 0.7636, 0.8889, 0.7544, 0.8833, 0.7145, 0.8385, 0.7168, 0.8384, 0.8662, 0.8327, 0.8697, 0.8325, 0.8736, 0.8308, 0.8745, 0.8406, 0.8737, 0.843, 0.8629, 0.8384, 0.8662, 0.8406, 0.8737, 0.8459, 0.8718, 0.8528, 0.8567, 0.843, 0.8629, 0.8459, 0.8718, 0.8462, 0.8728, 0.8573, 0.8686, 0.8621, 0.8478, 0.8597, 0.8528, 0.8778, 0.8671, 0.8831, 0.8582, 0.8564, 0.8547, 0.8528, 0.8567, 0.8573, 0.8686, 0.8678, 0.8678, 0.8633, 0.8349, 0.8649, 0.8422, 0.8865, 0.8494, 0.8823, 0.8357, 0.8637, 0.7963, 0.8633, 0.8349, 0.8823, 0.8357, 0.8768, 0.8068, 0.9356, 0.8573, 0.9301, 0.8332, 0.9208, 0.8329, 0.9159, 0.8483, 0.832, 0.6958, 0.7902, 0.7134, 0.7997, 0.7216, 0.8385, 0.7168, 0.89, 0.7707, 0.9301, 0.7914, 0.9338, 0.7768, 0.89, 0.7587, 0.9525, 0.7809, 0.9328, 0.7771, 0.9292, 0.7917, 0.9344, 0.7556, 0.9388, 0.7437, 0.9245, 0.7395, 0.9055, 0.7446, 0.825, 0.8795, 0.8155, 0.8618, 0.7993, 0.8688, 0.8034, 0.8877, 0.9338, 0.7768, 0.9353, 0.7553, 0.9065, 0.7443, 0.89, 0.7587, 0.8034, 0.8877, 0.7993, 0.8688, 0.7737, 0.8607, 0.7585, 0.8753, 0.9525, 0.7809, 0.9532, 0.7583, 0.9344, 0.7556, 0.9328, 0.7771, 0.8052, 0.8456, 0.8052, 0.8398, 0.793, 0.8401, 0.7933, 0.8477, 0.8155, 0.8618, 0.8052, 0.8456, 0.7933, 0.8477, 0.7993, 0.8688, 0.9532, 0.7583, 0.9479, 0.7445, 0.9388, 0.7437, 0.9344, 0.7556, 0.7993, 0.8688, 0.7933, 0.8477, 0.776, 0.847, 0.7737, 0.8607, 0.9497, 0.7341, 0.9378, 0.7009, 0.9339, 0.7005, 0.9401, 0.734, 0.9479, 0.7445, 0.9497, 0.7341, 0.9401, 0.734, 0.9388, 0.7437, 0.9388, 0.7437, 0.9401, 0.734, 0.926, 0.7338, 0.9245, 0.7395, 0.7933, 0.8477, 0.793, 0.8401, 0.7744, 0.8358, 0.776, 0.847, 0.8021, 0.8041, 0.8028, 0.7989, 0.7917, 0.8007, 0.7951, 0.8048, 0.9401, 0.734, 0.9339, 0.7005, 0.9272, 0.7008, 0.926, 0.7338, 0.793, 0.8401, 0.8021, 0.8041, 0.7951, 0.8048, 0.7744, 0.8358, 0.8052, 0.8398, 0.8063, 0.8052, 0.8021, 0.8041, 0.793, 0.8401, 0.9406, 0.6967, 0.9403, 0.6902, 0.9349, 0.6899, 0.9351, 0.6954, 0.8063, 0.8052, 0.81, 0.7996, 0.8028, 0.7989, 0.8021, 0.8041, 0.9378, 0.7009, 0.9406, 0.6967, 0.9351, 0.6954, 0.9339, 0.7005, 0.9339, 0.7005, 0.9351, 0.6954, 0.9234, 0.6952, 0.9272, 0.7008, 0.8357, 0.8968, 0.8414, 0.8968, 0.8406, 0.8879, 0.8357, 0.8879, 0.9351, 0.6954, 0.9349, 0.6899, 0.9251, 0.6891, 0.9234, 0.6952, 0.8028, 0.7989, 0.8031, 0.7933, 0.7929, 0.7933, 0.7917, 0.8007, 0.81, 0.7996, 0.8092, 0.7933, 0.8031, 0.7933, 0.8028, 0.7989, 0.8327, 0.8697, 0.8297, 0.8671, 0.8265, 0.8719, 0.8308, 0.8745, 0.8959, 0.8525, 0.8952, 0.8644, 0.902, 0.8676, 0.9037, 0.8508, 0.8417, 0.8812, 0.8348, 0.8812, 0.8328, 0.8852, 0.8406, 0.8865, 0.8301, 0.8757, 0.8265, 0.8797, 0.8328, 0.8852, 0.8348, 0.8812, 0.8599, 0.8771, 0.8472, 0.8804, 0.8468, 0.8858, 0.8605, 0.8859, 0.8472, 0.8804, 0.8417, 0.8812, 0.8406, 0.8865, 0.8468, 0.8858, 0.8771, 0.8776, 0.8599, 0.8771, 0.8605, 0.8859, 0.8801, 0.8865, 0.8905, 0.8343, 0.8959, 0.8525, 0.9037, 0.8508, 0.8964, 0.8321, 0.8952, 0.8644, 0.8886, 0.8745, 0.8921, 0.8817, 0.902, 0.8676, 0.8882, 0.803, 0.8873, 0.8078, 0.8941, 0.8098, 0.8958, 0.8057, 0.8873, 0.8078, 0.8905, 0.8343, 0.8964, 0.8321, 0.8941, 0.8098, 0.8098, 0.772, 0.7962, 0.7821, 0.8019, 0.7907, 0.8134, 0.7843, 0.7902, 0.7134, 0.832, 0.6958, 0.8283, 0.6893, 0.7952, 0.6896, 0.9684, 0.7006, 0.9805, 0.7017, 0.9738, 0.6891, 0.7585, 0.8753, 0.7501, 0.8855, 0.8034, 0.8877, 0.7501, 0.8855, 0.8065, 0.8941, 0.8034, 0.8877, 0.9856, 0.8577, 0.9697, 0.8512, 0.9533, 0.8661, 0.9864, 0.87, 0.9514, 0.8741, 0.9438, 0.8506, 0.9356, 0.8573, 0.991, 0.8586, 0.9856, 0.8577, 0.9864, 0.87, 0.9969, 0.8399, 0.999, 0.8343, 0.9951, 0.834, 0.9925, 0.8394, 0.991, 0.8586, 0.9969, 0.8399, 0.9925, 0.8394, 0.9856, 0.8577, 0.9856, 0.8577, 0.9925, 0.8394, 0.9841, 0.8353, 0.9697, 0.8512, 0.9438, 0.8506, 0.9355, 0.8328, 0.9301, 0.8332, 0.9356, 0.8573, 0.9362, 0.8277, 0.9357, 0.8218, 0.9301, 0.8227, 0.93, 0.8287, 0.9301, 0.8332, 0.93, 0.8287, 0.9186, 0.8275, 0.9208, 0.8329, 0.9355, 0.8328, 0.9362, 0.8277, 0.93, 0.8287, 0.9301, 0.8332, 0.9925, 0.8394, 0.9951, 0.834, 0.9855, 0.8306, 0.9841, 0.8353, 0.9966, 0.8282, 0.9959, 0.8084, 0.9891, 0.8076, 0.9881, 0.8247, 0.9951, 0.834, 0.9966, 0.8282, 0.9881, 0.8247, 0.9855, 0.8306, 0.999, 0.8343, 1.0, 0.8279, 0.9966, 0.8282, 0.9951, 0.834, 0.93, 0.8287, 0.9301, 0.8227, 0.9202, 0.8217, 0.9186, 0.8275, 0.9989, 0.8085, 0.9996, 0.8029, 0.9959, 0.8025, 0.9959, 0.8084, 1.0, 0.8279, 0.9989, 0.8085, 0.9959, 0.8084, 0.9966, 0.8282, 0.9301, 0.8227, 0.9326, 0.8063, 0.9265, 0.8063, 0.9202, 0.8217, 0.9357, 0.8218, 0.9363, 0.8064, 0.9326, 0.8063, 0.9301, 0.8227, 0.9377, 0.802, 0.938, 0.7953, 0.9333, 0.7955, 0.933, 0.8016, 0.9326, 0.8063, 0.933, 0.8016, 0.9247, 0.8021, 0.9265, 0.8063, 0.9363, 0.8064, 0.9377, 0.802, 0.933, 0.8016, 0.9326, 0.8063, 0.9959, 0.8084, 0.9959, 0.8025, 0.9867, 0.8021, 0.9891, 0.8076, 0.8252, 0.8879, 0.8266, 0.8935, 0.8356, 0.8935, 0.835, 0.8896, 0.9959, 0.8025, 0.9964, 0.7952, 0.9875, 0.794, 0.9867, 0.8021, 0.9996, 0.8029, 1.0, 0.7951, 0.9964, 0.7952, 0.9959, 0.8025, 0.933, 0.8016, 0.9333, 0.7955, 0.925, 0.7953, 0.9247, 0.8021, 0.7962, 0.7821, 0.794, 0.7863, 0.7993, 0.7932, 0.8019, 0.7907, 0.77, 0.7387, 0.7707, 0.7716, 0.794, 0.7863, 0.7962, 0.7821, 0.9411, 0.8861, 0.9463, 0.8896, 0.9514, 0.8741, 0.9356, 0.8573, 0.8886, 0.8745, 0.8771, 0.8776, 0.8801, 0.8865, 0.8921, 0.8817, 0.8597, 0.8528, 0.8564, 0.8547, 0.8678, 0.8678, 0.8778, 0.8671, 0.851, 0.847, 0.8492, 0.8497, 0.8564, 0.8547, 0.8597, 0.8528, 0.8778, 0.8671, 0.8678, 0.8678, 0.8771, 0.8776, 0.8886, 0.8745, 0.9534, 0.7686, 0.9543, 0.7791, 0.9563, 0.779, 0.9625, 0.768, 0.8952, 0.8644, 0.8922, 0.8671, 0.8895, 0.871, 0.8886, 0.8745, 0.8886, 0.8745, 0.8895, 0.871, 0.885, 0.8686, 0.8778, 0.8671, 0.8778, 0.8671, 0.8851, 0.8684, 0.8873, 0.8648, 0.8831, 0.8582, 0.9521, 0.9003, 0.9548, 0.9021, 0.9555, 0.8998, 0.9545, 0.8982, 0.9567, 0.8871, 0.9545, 0.8982, 0.9555, 0.8998, 0.9629, 0.897, 0.9521, 0.8869, 0.9521, 0.9003, 0.9545, 0.8982, 0.9567, 0.8871, 0.9629, 0.897, 0.9555, 0.8998, 0.9548, 0.9021, 0.9649, 0.899, 0.973, 0.8801, 0.97, 0.887, 0.974, 0.8889, 0.9778, 0.8864, 0.9611, 0.871, 0.9585, 0.8757, 0.961, 0.8799, 0.9665, 0.8766, 0.9665, 0.8766, 0.961, 0.8799, 0.97, 0.887, 0.973, 0.8801, 0.9585, 0.7552, 0.9587, 0.7594, 0.9663, 0.7587, 0.964, 0.7541, 0.9668, 0.8943, 0.9629, 0.897, 0.9649, 0.899, 0.9696, 0.8957, 0.9552, 0.8804, 0.9521, 0.8869, 0.9567, 0.8871, 0.9591, 0.8829, 0.9591, 0.8829, 0.9567, 0.8871, 0.9629, 0.897, 0.9668, 0.8943, 0.9533, 0.7634, 0.9534, 0.7686, 0.9625, 0.768, 0.9655, 0.7626, 0.9577, 0.758, 0.9533, 0.7634, 0.9655, 0.7626, 0.9655, 0.7572, 0.961, 0.8799, 0.9591, 0.8829, 0.9668, 0.8943, 0.97, 0.887, 0.9585, 0.8757, 0.9552, 0.8804, 0.9591, 0.8829, 0.961, 0.8799, 0.97, 0.887, 0.9668, 0.8943, 0.9696, 0.8957, 0.974, 0.8889, 0.8327, 0.8697, 0.8308, 0.8745, 0.8325, 0.8736, 0.06901, 0.9469, 0.1146, 0.9469, 0.1146, 0.9925, 0.06901, 0.9925, 0.06901, 0.9469, 0.1146, 0.9469, 0.1146, 0.9925, 0.06901, 0.9925, 0.06901, 0.9469, 0.1146, 0.9469, 0.1146, 0.9925, 0.06901, 0.9925, 0.06901, 0.9469, 0.1146, 0.9469, 0.1146, 0.9925, 0.06901, 0.9925, 0.06901, 0.9469, 0.1146, 0.9469, 0.1146, 0.9925, 0.06901, 0.9925, 0.06901, 0.9469, 0.1146, 0.9469, 0.1146, 0.9925, 0.06901, 0.9925])
me_cube.materials.append(mat_material)
me_cube.use_remesh_preserve_volume = False
me_cube.use_remesh_preserve_attributes = False
me_cube.use_mirror_vertex_groups = False
me_cube.update()
arm_armature_001 = bpy.data.armatures.new('Armature.001')  # bones are not reproduced

# ---- objects
ob_camera = bpy.data.objects.new('Camera', cam_camera)
ob_armature = bpy.data.objects.new('Armature', arm_armature_001)
ob_cube = bpy.data.objects.new('Cube', me_cube)

# ---- transforms, parenting, visibility, modifiers, constraints
ob_camera.location = (7.481, -6.508, 5.344)
ob_camera.rotation_euler = (1.109, 0.0, 0.8149)
ob_camera.lock_rotations_4d = False
ob_camera.empty_display_type = 'ARROWS'
ob_camera.color = (0.0, 0.0, 0.0, 0.0)
ob_camera.display_type = 'WIRE'
ob_camera.lineart.crease_threshold = 0.0
ob_armature.location = (0.4574, -0.01626, 0.7797)
ob_armature.rotation_euler = (-1.344e-07, -1.571, 0.0)
ob_armature.scale = (0.4266, 0.4266, 0.4266)
ob_armature.show_in_front = True
ob_armature.lineart.crease_threshold = 0.0
ob_cube.parent = ob_armature
ob_cube.matrix_parent_inverse = Matrix(((0.0, 5.195e-14, 2.344, -1.828), (3.278e-07, 2.344, -3.725e-09, 0.03812), (-2.344, 3.15e-07, 5.96e-07, 1.072), (0.0, 0.0, 0.0, 1.0)))
ob_cube.location = (0.0, 0.0, 0.0)
ob_cube.lock_rotations_4d = False
ob_cube.empty_display_type = 'ARROWS'
ob_cube.lineart.crease_threshold = 0.0
_vg = ob_cube.vertex_groups.new(name='Bone')
for _i, _w in zip([274, 276, 277, 296, 297, 299, 302, 303, 313, 316, 317, 318, 319, 320, 322, 323, 396, 398, 399, 419, 421, 424, 425, 435, 436, 438, 439, 440, 441, 442, 444, 464, 465, 466, 485, 487, 492], [0.7793, 0.6661, 0.06222, 0.0006459, 0.1378, 0.08906, 0.6949, 0.02159, 0.05099, 0.3521, 0.01134, 0.2359, 0.03025, 0.1189, 0.04687, 0.02684, 0.7593, 0.6649, 0.065, 0.1423, 0.09206, 0.6693, 0.02404, 0.0574, 0.01595, 0.4086, 0.01243, 0.2103, 0.01066, 0.1107, 0.01275, 0.1024, 0.6718, 0.06552, 0.2076, 0.08274, 0.7938]): _vg.add([_i], _w, 'REPLACE')
_vg = ob_cube.vertex_groups.new(name='Bone.001')
_vg = ob_cube.vertex_groups.new(name='Bone.002')
for _i, _w in zip([276, 277, 278, 279, 280, 281, 282, 283, 304, 305, 306, 368, 398, 399, 401, 402, 403, 404, 405, 425, 426, 427, 428, 465, 466, 467, 468, 469, 470, 471, 472, 485, 519, 520, 521], [0.1166, 0.8317, 0.002534, 0.9491, 0.8856, 0.9401, 0.0221, 0.07183, 0.1719, 0.8962, 0.05092, 0.984, 0.1161, 0.822, 0.9376, 0.8612, 0.9214, 0.04184, 0.07486, 0.0005657, 0.1656, 0.8479, 0.06095, 0.1064, 0.8545, 0.231, 0.9405, 0.8285, 0.8814, 0.003754, 0.09748, 0.01769, 0.9716, 0.9371, 0.4645]): _vg.add([_i], _w, 'REPLACE')
_vg = ob_cube.vertex_groups.new(name='Bone.009')
for _i, _w in zip([0, 1, 2, 3, 4, 5, 6, 7, 8, 9, 10, 11, 12, 13, 14, 15, 16, 17, 18, 19, 20, 21, 22, 23, 24, 25, 26, 27, 28, 29, 30, 31, 32, 33, 34, 35, 36, 37, 71, 72, 73, 74, 75, 76, 77, 78, 79, 80, 81, 82, 83, 84, 85, 86, 87, 88, 89, 90, 91, 92, 93, 94, 95, 96, 97, 98, 99, 100, 101, 102, 103, 104, 105, 106, 107, 108, 109, 110, 111, 112, 113, 114, 115, 116, 117, 118, 119, 120, 121, 122, 123, 124, 125, 126, 127, 128, 129, 130, 131, 132, 133, 134, 135, 136, 280, 281, 282, 283, 284, 285, 286, 287, 288, 300, 301, 305, 306, 307, 308, 315, 369, 370, 371, 372, 373, 374, 375, 376, 377, 378, 379, 380, 381, 382, 383, 384, 385, 386, 387, 388, 389, 390, 391, 402, 403, 404, 405, 406, 407, 408, 409, 410, 422, 423, 427, 428, 429, 430, 431, 437, 468, 469, 470, 471, 472, 473, 474, 475, 476, 477, 488, 489, 519, 520, 522, 523, 524, 525, 526, 527, 528, 529, 530, 531, 532, 533, 534, 535, 536, 537, 538, 539, 540, 541, 542, 543, 544, 545, 546], [0.3654, 0.363, 0.3597, 0.3549, 0.3512, 0.3689, 0.3754, 0.3781, 0.3793, 0.3764, 0.3714, 0.3569, 0.3729, 0.3618, 0.3743, 0.3737, 0.3683, 0.3673, 0.3606, 0.3711, 0.3685, 0.3629, 0.3543, 0.371, 0.3649, 0.3582, 0.3683, 0.3656, 0.3619, 0.3599, 0.3555, 0.3662, 0.3511, 0.3683, 0.3639, 0.3604, 0.3574, 0.3505, 0.4534, 0.4534, 0.4534, 0.4534, 0.4534, 0.4534, 0.4533, 0.4534, 0.4534, 0.4534, 0.4534, 0.4534, 0.4534, 0.4534, 0.4534, 0.4534, 0.4534, 0.4535, 0.4532, 0.4535, 0.4535, 0.4541, 0.4524, 0.4537, 0.4604, 0.4596, 0.4491, 0.4568, 0.4733, 0.4752, 0.472, 0.4747, 0.4972, 0.4975, 0.4975, 0.498, 0.5277, 0.5266, 0.5252, 0.5259, 0.5516, 0.5429, 0.5406, 0.5401, 0.4539, 0.4539, 0.4541, 0.4543, 0.4561, 0.4565, 0.4624, 0.463, 0.4703, 0.4705, 0.4799, 0.4799, 0.4929, 0.4925, 0.5084, 0.5083, 0.5244, 0.5248, 0.5307, 0.5309, 0.5362, 0.5366, 0.001261, 0.05936, 0.9454, 0.9094, 0.8954, 0.8081, 0.368, 0.3148, 0.1065, 0.4192, 0.6995, 0.08653, 0.9405, 0.8956, 0.1411, 0.781, 0.05704, 0.2186, 0.03622, 0.3268, 0.3345, 0.3752, 0.424, 0.3505, 0.3503, 0.3508, 0.3506, 0.3781, 0.3465, 0.3496, 0.3652, 0.3521, 0.3498, 0.35, 0.3544, 0.3487, 0.3589, 0.3592, 0.3489, 0.02349, 0.07421, 0.925, 0.9037, 0.858, 0.7986, 0.3758, 0.3153, 0.1265, 0.4201, 0.6705, 0.1233, 0.9231, 0.8645, 0.1949, 0.01239, 0.721, 0.000391, 0.03145, 0.1131, 0.9561, 0.8831, 0.9103, 0.8185, 0.3576, 0.3058, 0.1033, 0.714, 0.3873, 0.01008, 0.04935, 0.07481, 0.2365, 0.08371, 0.07593, 0.2062, 0.3352, 0.3367, 0.3794, 0.4228, 0.3542, 0.3541, 0.3545, 0.3544, 0.3804, 0.3516, 0.3536, 0.3686, 0.3556, 0.3537, 0.3538, 0.358, 0.3529, 0.3625, 0.3625, 0.3529]): _vg.add([_i], _w, 'REPLACE')
_vg = ob_cube.vertex_groups.new(name='Bone.004')
for _i, _w in zip([0, 1, 2, 3, 4, 5, 6, 7, 8, 9, 10, 11, 12, 13, 14, 15, 16, 17, 18, 19, 20, 21, 22, 23, 24, 25, 26, 27, 28, 29, 30, 31, 32, 33, 34, 35, 36, 37, 38, 39, 40, 41, 42, 43, 44, 45, 46, 47, 48, 49, 50, 51, 52, 53, 54, 55, 56, 57, 58, 59, 60, 61, 62, 63, 64, 65, 66, 67, 68, 69, 70, 71, 72, 73, 74, 75, 76, 77, 78, 79, 80, 81, 82, 83, 84, 85, 86, 87, 88, 89, 90, 91, 92, 93, 94, 95, 96, 97, 98, 99, 100, 101, 102, 103, 104, 105, 106, 107, 108, 109, 110, 111, 112, 113, 114, 115, 116, 117, 118, 119, 120, 121, 122, 123, 124, 125, 126, 127, 128, 129, 130, 131, 132, 133, 134, 135, 136, 279, 281, 283, 285, 286, 287, 288, 289, 290, 291, 292, 293, 294, 295, 300, 301, 306, 307, 308, 309, 310, 311, 312, 315, 368, 369, 370, 371, 372, 373, 374, 375, 376, 377, 378, 379, 380, 381, 382, 383, 384, 385, 386, 387, 388, 389, 390, 391, 392, 393, 394, 395, 403, 405, 407, 408, 409, 410, 411, 412, 413, 414, 415, 416, 417, 422, 423, 429, 430, 431, 432, 433, 434, 437, 466, 468, 470, 472, 474, 475, 476, 477, 478, 479, 480, 481, 482, 483, 484, 489, 491, 520, 522, 523, 524, 525, 526, 527, 528, 529, 530, 531, 532, 533, 534, 535, 536, 537, 538, 539, 540, 541, 542, 543, 544, 545, 546, 547, 548, 549, 550, 551, 552, 553, 554, 556, 557, 558], [1.0, 1.0, 0.9304, 0.4922, 0.4266, 1.0, 1.0, 0.3976, 0.3961, 0.3967, 0.3983, 0.4329, 1.0, 0.5752, 1.0, 1.0, 1.0, 0.8225, 0.6416, 1.0, 1.0, 1.0, 0.4406, 1.0, 1.0, 0.6158, 1.0, 1.0, 1.0, 1.0, 0.5015, 1.0, 0.4264, 1.0, 1.0, 1.0, 0.7002, 0.419, 1.0, 1.0, 1.0, 1.0, 1.0, 1.0, 0.7161, 0.6325, 0.5502, 0.3702, 1.0, 0.9273, 0.8623, 1.0, 1.0, 1.0, 0.585, 1.0, 1.0, 1.0, 1.0, 1.0, 1.0, 1.0, 1.0, 1.0, 1.0, 1.0, 0.8866, 1.0, 1.0, 1.0, 0.713, 0.2714, 0.0733, 0.2733, 0.0733, 0.1396, 0.07329, 0.226, 0.07329, 0.2725, 0.0733, 0.2733, 0.0733, 0.2223, 0.07331, 0.2733, 0.07331, 0.0733, 0.07324, 0.0734, 0.07326, 0.07327, 0.07295, 0.07379, 0.2731, 0.0, 0.05642, 0.07544, 0.2716, 0.0, 0.0, 0.06391, 0.07995, 0.0, 0.0, 0.1465, 0.251, 0.03244, 0.0, 0.2374, 0.237, 0.02422, 0.02855, 0.0297, 0.23, 0.07308, 0.07304, 0.07295, 0.07286, 0.07194, 0.07175, 0.2555, 0.03427, 0.07423, 0.0, 0.2601, 0.0, 0.2536, 0.0, 0.2458, 0.0, 0.2378, 0.0, 0.2347, 0.03456, 0.2319, 0.03173, 0.0, 0.0, 0.0, 0.0, 0.0, 0.2965, 0.0, 0.8834, 0.0, 1.0, 0.0, 1.0, 0.0, 1.0, 0.09821, 0.0, 0.0, 0.0, 0.6981, 0.0, 0.6929, 1.0, 1.0, 0.1431, 0.0, 1.0, 0.0, 0.2382, 0.3893, 0.1647, 0.1295, 0.2254, 0.1499, 0.1501, 0.1495, 0.1497, 0.1332, 0.2272, 0.1551, 0.1396, 0.1454, 0.1514, 0.1512, 0.1456, 0.1547, 0.1426, 0.1419, 0.2787, 0.3626, 0.0, 0.0, 0.0, 0.0, 0.0, 0.08751, 0.03593, 0.3659, 0.0, 0.8077, 0.0, 0.9997, 0.0, 0.9623, 0.0, 1.0, 0.2839, 0.001763, 0.03036, 0.1767, 0.2118, 0.8043, 0.8775, 1.0, 0.08587, 0.0, 0.0, 0.0, 0.0, 0.0, 0.0, 0.1838, 0.0, 0.9365, 0.0, 1.0, 0.0, 1.0, 0.0, 1.0, 0.1085, 1.0, 0.0, 1.0, 0.008446, 0.1771, 0.9233, 0.0, 0.4369, 0.3411, 0.3068, 0.2651, 0.2845, 0.1111, 0.111, 0.3111, 0.2953, 0.3099, 0.3123, 0.3056, 0.3116, 0.111, 0.3078, 0.1101, 0.3096, 0.3084, 0.3067, 0.3112, 0.0, 0.0, 0.0, 0.0, 0.0, 0.3626, 0.0, 0.0, 0.0, 0.0, 0.0]): _vg.add([_i], _w, 'REPLACE')
_vg = ob_cube.vertex_groups.new(name='Bone.003')
for _i, _w in zip([0, 1, 2, 3, 4, 5, 6, 7, 8, 9, 10, 11, 12, 13, 14, 15, 16, 17, 18, 19, 20, 21, 22, 23, 24, 25, 26, 27, 28, 29, 30, 31, 32, 33, 34, 35, 36, 37, 38, 39, 40, 42, 43, 44, 45, 46, 47, 48, 49, 50, 51, 52, 53, 54, 55, 56, 57, 58, 59, 60, 61, 62, 63, 64, 65, 66, 67, 68, 69, 70, 71, 72, 73, 74, 75, 76, 77, 78, 79, 80, 81, 82, 83, 84, 85, 86, 87, 88, 89, 90, 91, 92, 93, 94, 95, 96, 97, 98, 99, 100, 101, 102, 103, 104, 105, 106, 107, 108, 109, 110, 111, 112, 113, 114, 115, 116, 117, 118, 119, 120, 121, 122, 123, 124, 125, 126, 127, 128, 129, 130, 131, 132, 133, 134, 135, 136, 277, 279, 281, 283, 284, 285, 286, 287, 288, 289, 290, 291, 292, 293, 294, 295, 300, 301, 305, 306, 307, 308, 309, 310, 311, 312, 315, 368, 369, 370, 371, 372, 373, 374, 375, 376, 377, 378, 379, 380, 381, 382, 383, 384, 385, 386, 387, 388, 389, 390, 391, 392, 393, 394, 395, 399, 401, 403, 405, 406, 407, 408, 409, 410, 411, 412, 413, 414, 415, 416, 417, 422, 423, 427, 428, 429, 430, 431, 432, 433, 434, 437, 466, 468, 470, 472, 473, 474, 475, 476, 477, 478, 479, 480, 481, 482, 483, 484, 488, 489, 491, 519, 520, 522, 523, 524, 525, 526, 527, 528, 529, 530, 531, 532, 533, 534, 535, 536, 537, 538, 539, 540, 541, 542, 543, 544, 545, 546, 547, 548, 549, 550, 551, 552, 553, 554, 555, 556, 557, 558], [0.0, 0.0, 0.0, 0.0, 0.09791, 0.0, 0.0, 0.0, 0.0, 0.0, 0.0, 0.05819, 0.0, 0.0, 0.0, 0.0, 0.0, 0.0, 0.0, 0.0, 0.0, 0.0, 0.1136, 0.0, 0.0, 0.04029, 0.0, 0.0, 0.0, 0.0, 0.07531, 0.0, 0.1306, 0.0, 0.0, 0.0, 0.0, 0.1851, 0.0, 0.0, 0.0, 0.0, 0.0, 0.0, 0.0, 0.0, 0.0, 0.0, 0.0, 0.0, 0.0, 0.0, 0.0, 0.0, 0.0, 0.0, 0.0, 0.0, 0.0, 0.0, 0.0, 0.0, 0.0, 0.0, 0.0, 0.0, 0.0, 0.0, 0.0, 0.0, 0.0, 0.0, 0.0, 0.0, 0.0, 0.0, 0.0, 0.0, 0.0, 0.0, 0.0, 0.0, 0.0, 0.0, 0.0, 0.0, 0.0, 0.0, 0.0, 0.0, 0.0, 0.0, 0.0, 0.0, 0.0, 0.0, 0.0, 0.0, 0.0, 0.0, 0.0, 0.0, 0.0, 0.0, 0.0, 0.0, 0.03617, 0.0, 0.0, 0.0, 0.0, 0.0, 0.0, 0.02996, 0.0, 0.0, 0.0, 0.0, 0.0, 0.0, 0.0, 0.0, 0.0, 0.0, 0.0, 0.0, 0.0, 0.0, 0.0, 0.0, 0.0, 0.0, 0.0, 0.0, 0.0, 0.0, 0.0, 0.0, 0.0, 0.0, 0.08153, 0.0, 0.6023, 0.0, 0.8649, 0.0, 0.9493, 0.0, 0.9812, 0.0, 0.9873, 0.0, 0.0, 0.2778, 0.0, 0.0, 0.0, 0.0, 0.8823, 0.0, 0.0, 0.0, 0.0, 0.0, 0.0, 0.7523, 0.5787, 0.0, 0.0, 0.0, 0.0, 0.0, 0.0, 0.0, 0.0, 0.0, 0.0, 0.0, 0.0, 0.0, 0.0, 0.0, 0.0, 0.0, 0.0, 0.0, 0.0, 0.58, 0.9091, 0.8756, 0.9258, 0.0, 0.0, 0.0, 0.0, 0.1068, 0.0, 0.5722, 0.0, 0.8156, 0.0, 0.912, 0.0, 0.9838, 0.0, 0.9574, 0.0, 0.0, 0.2925, 0.0, 0.0, 0.0, 0.03288, 0.7472, 0.0, 0.0, 0.0, 0.0, 0.0, 0.0, 0.0, 0.0, 0.07447, 0.0, 0.6222, 0.0, 0.8738, 0.0, 0.9665, 0.0, 0.9918, 0.0, 0.9792, 0.0, 0.2702, 0.0, 0.0, 0.0, 0.0, 0.0, 0.7082, 0.7119, 0.0, 0.7719, 0.0, 0.0, 0.0, 0.0, 0.0, 0.0, 0.0, 0.0, 0.0, 0.0, 0.0, 0.0, 0.0, 0.0, 0.0, 0.0, 0.0, 0.0, 0.0, 0.0, 1.039, 0.6513, 0.8001, 1.068, 0.8718, 0.6471, 0.9091, 0.8756, 1.039, 0.6513, 0.8001, 1.068]): _vg.add([_i], _w, 'REPLACE')
_vg = ob_cube.vertex_groups.new(name='Bone.017')
for _i, _w in zip([274, 275, 277, 278, 280, 302, 303, 304, 316, 342, 343, 344, 346, 426, 464, 467, 469, 521], [0.004237, 0.05506, 0.06607, 0.6354, 0.06186, 0.05406, 0.7983, 0.6656, 0.0007855, 0.2061, 0.05804, 0.0416, 0.003661, 0.01695, 0.05661, 0.21, 0.04109, 0.1744]): _vg.add([_i], _w, 'REPLACE')
_vg = ob_cube.vertex_groups.new(name='Bone.018')
for _i, _w in zip([275, 278, 303, 304, 342, 343, 344, 345, 346, 347, 348, 349, 350, 351, 352, 353, 354, 355, 356, 357, 358, 359, 360, 362, 464, 467, 521], [0.9225, 0.2635, 0.1269, 0.07693, 0.7514, 0.9347, 0.9384, 0.9895, 0.9594, 0.9857, 0.9486, 0.9781, 0.9514, 0.9801, 0.9014, 0.933, 0.8727, 0.9396, 0.08052, 0.08917, 0.07867, 0.1174, 0.01354, 0.005146, 0.1509, 0.04343, 0.01006]): _vg.add([_i], _w, 'REPLACE')
_vg = ob_cube.vertex_groups.new(name='Bone.019')
for _i, _w in zip([206, 207, 208, 209, 210, 211, 212, 213, 214, 215, 216, 217, 218, 219, 220, 221, 222, 223, 224, 225, 226, 227, 228, 348, 350, 352, 353, 354, 355, 356, 357, 358, 359, 360, 361, 362, 363, 364, 365, 366, 367], [1.0, 1.0, 1.0, 1.0, 1.0, 1.0, 1.0, 1.0, 1.0, 1.0, 1.0, 1.0, 1.0, 1.0, 1.0, 1.0, 1.0, 1.0, 1.0, 1.0, 1.0, 1.0, 1.0, 0.01144, 0.02307, 0.09372, 0.06557, 0.1239, 0.05869, 0.9191, 0.9105, 0.921, 0.8823, 0.9681, 0.9787, 0.9723, 0.9778, 0.9815, 0.9934, 0.9864, 0.9946]): _vg.add([_i], _w, 'REPLACE')
_vg = ob_cube.vertex_groups.new(name='Bone.020')
for _i, _w in zip([278, 304, 396, 397, 399, 400, 402, 424, 425, 426, 438, 464, 467, 469, 492, 493, 494, 495, 521], [0.05669, 0.06842, 0.04653, 0.06517, 0.06995, 0.6921, 0.07805, 0.06597, 0.7895, 0.7071, 0.02687, 0.5238, 0.4604, 0.06906, 0.05772, 0.2175, 0.07465, 0.02499, 0.2895]): _vg.add([_i], _w, 'REPLACE')
_vg = ob_cube.vertex_groups.new(name='Bone.021')
for _i, _w in zip([397, 400, 425, 426, 464, 467, 493, 494, 495, 496, 497, 498, 499, 500, 501, 502, 503, 504, 505, 506, 507, 508, 509, 510, 521], [0.925, 0.2509, 0.1344, 0.07543, 0.1504, 0.03992, 0.7547, 0.9186, 0.9568, 0.9967, 0.9832, 0.9947, 0.9729, 0.9896, 0.9869, 0.9921, 0.942, 0.9567, 0.9505, 0.9708, 0.06143, 0.05987, 0.0527, 0.08005, 0.00828]): _vg.add([_i], _w, 'REPLACE')
_vg = ob_cube.vertex_groups.new(name='Bone.022')
for _i, _w in zip([183, 184, 185, 186, 187, 188, 189, 190, 191, 192, 193, 194, 195, 196, 197, 198, 199, 200, 201, 202, 203, 204, 205, 503, 504, 505, 506, 507, 508, 509, 510, 511, 512, 513, 514, 515, 516, 517, 518], [1.0, 1.0, 1.0, 1.0, 1.0, 1.0, 1.0, 1.0, 1.0, 1.0, 1.0, 1.0, 1.0, 1.0, 1.0, 1.0, 1.0, 1.0, 1.0, 1.0, 1.0, 1.0, 1.0, 0.056, 0.03593, 0.04803, 0.007795, 0.9385, 0.9401, 0.9473, 0.9199, 0.977, 0.9866, 0.9825, 0.988, 0.9841, 0.9867, 0.9878, 0.9874]): _vg.add([_i], _w, 'REPLACE')
_vg = ob_cube.vertex_groups.new(name='Bone.005')
for _i, _w in zip([276, 296, 297, 298, 299, 313, 314, 317, 398, 418, 419, 420, 421, 435, 436, 439, 465, 485, 486, 487, 490], [0.1337, 0.1186, 0.7028, 0.1932, 0.7056, 0.1142, 0.6319, 0.02821, 0.132, 0.1185, 0.6838, 0.1988, 0.6876, 0.1153, 0.5367, 0.03211, 0.1474, 0.6376, 0.5516, 0.69, 0.1258]): _vg.add([_i], _w, 'REPLACE')
_vg = ob_cube.vertex_groups.new(name='Bone.006')
for _i, _w in zip([229, 230, 231, 232, 233, 234, 237, 238, 239, 251, 252, 253, 254, 255, 260, 261, 262, 263, 264, 265, 266, 297, 298, 299, 314, 419, 420, 421, 435, 436, 485, 486, 487, 490], [0.986, 0.9684, 0.472, 1.025, 0.9824, 0.9161, 0.07687, 0.04711, 0.1114, 0.9551, 0.899, 0.09143, 0.07671, 0.667, 0.9963, 0.9488, 0.9641, 0.002418, 0.1252, 0.07244, 0.01227, 0.05411, 0.006597, 0.1055, 0.1237, 0.05996, 0.02345, 0.1117, 0.008098, 0.1587, 0.04883, 0.05911, 0.1341, 0.8141]): _vg.add([_i], _w, 'REPLACE')
_vg = ob_cube.vertex_groups.new(name='Bone.007')
for _i, _w in zip([230, 231, 234, 235, 236, 237, 238, 239, 240, 241, 242, 243, 245, 246, 247, 251, 252, 253, 254, 255, 256, 257, 258, 261, 262, 263, 264, 265, 266, 267, 268, 270, 271], [0.01299, 0.528, 0.08388, 0.9768, 0.9945, 0.9231, 0.9514, 0.8882, 0.1077, 0.9634, 0.9549, 0.9517, 0.08626, 0.01187, 0.1215, 0.0398, 0.101, 0.9082, 0.9232, 0.3328, 0.9819, 0.9812, 0.964, 0.05115, 0.02181, 0.9735, 0.8746, 0.9248, 0.9642, 0.9842, 0.9383, 0.05718, 0.1034]): _vg.add([_i], _w, 'REPLACE')
_vg = ob_cube.vertex_groups.new(name='Bone.008')
for _i, _w in zip([240, 241, 242, 243, 244, 245, 246, 247, 248, 249, 250, 258, 259, 268, 269, 270, 271, 272, 273], [0.8923, 0.02058, 0.03919, 0.04221, 1.0, 0.9136, 0.969, 0.8784, 1.002, 0.9999, 0.9759, 0.01801, 0.9975, 0.06093, 0.988, 0.9428, 0.8965, 0.9992, 0.9966]): _vg.add([_i], _w, 'REPLACE')
_vg = ob_cube.vertex_groups.new(name='Bone.012')
for _i, _w in zip([274, 276, 296, 297, 298, 299, 302, 313, 314, 316, 317, 318, 319, 320, 321, 322, 323, 324, 325, 326, 327, 328, 329, 418, 420, 485, 486, 487, 492], [0.06983, 0.00996, 0.7071, 0.05603, 0.6906, 0.05336, 0.1074, 0.77, 0.1957, 0.2363, 0.7637, 0.3734, 0.192, 0.1238, 0.15, 0.08916, 0.07451, 0.06074, 0.05771, 0.03074, 0.03202, 0.01149, 0.008838, 0.02319, 0.02914, 0.006289, 0.1804, 0.01679, 0.01062]): _vg.add([_i], _w, 'REPLACE')
_vg = ob_cube.vertex_groups.new(name='Bone.013')
for _i, _w in zip([274, 296, 298, 302, 313, 316, 317, 318, 319, 320, 321, 322, 323, 324, 325, 326, 327, 328, 329, 330, 331, 332, 333, 334, 335, 336, 337, 338, 339, 340, 341, 492], [0.05688, 0.09138, 0.008522, 0.09224, 0.01183, 0.3546, 0.1468, 0.3376, 0.7146, 0.712, 0.7923, 0.775, 0.7345, 0.8418, 0.8633, 0.7787, 0.5887, 0.8047, 0.8447, 0.09767, 0.1025, 0.1331, 0.1206, 0.07048, 0.07636, 0.09383, 0.08212, 0.0624, 0.06785, 0.07009, 0.06386, 0.007006]): _vg.add([_i], _w, 'REPLACE')
_vg = ob_cube.vertex_groups.new(name='Bone.014')
for _i, _w in zip([137, 138, 139, 140, 141, 142, 143, 144, 145, 146, 147, 148, 149, 150, 151, 152, 153, 154, 155, 156, 157, 158, 159, 320, 322, 323, 324, 325, 326, 327, 328, 329, 330, 331, 332, 333, 334, 335, 336, 337, 338, 339, 340, 341], [1.0, 1.0, 1.0, 1.0, 1.0, 1.0, 1.0, 1.0, 1.0, 1.0, 1.0, 1.0, 1.0, 1.0, 1.0, 1.0, 1.0, 1.0, 1.0, 1.0, 1.0, 1.0, 1.0, 0.003855, 0.07743, 0.1437, 0.07751, 0.0586, 0.1561, 0.346, 0.1513, 0.1132, 0.8935, 0.8874, 0.8563, 0.8698, 0.9231, 0.9165, 0.8985, 0.9112, 0.932, 0.926, 0.924, 0.9308]): _vg.add([_i], _w, 'REPLACE')
_vg = ob_cube.vertex_groups.new(name='Bone.015')
for _i, _w in zip([296, 298, 396, 398, 418, 419, 420, 421, 424, 435, 436, 438, 439, 440, 441, 442, 443, 446, 447, 485, 486, 487, 490], [0.02072, 0.01995, 0.03116, 0.01616, 0.6953, 0.06364, 0.66, 0.0628, 0.1302, 0.7413, 0.2378, 0.2855, 0.7352, 0.02524, 0.125, 0.06849, 0.1031, 0.01244, 0.01984, 0.01322, 0.1761, 0.02692, 0.001289]): _vg.add([_i], _w, 'REPLACE')
_vg = ob_cube.vertex_groups.new(name='Bone.016')
for _i, _w in zip([396, 418, 420, 424, 435, 438, 439, 440, 441, 442, 443, 444, 445, 446, 447, 448, 449, 450, 451, 452, 453, 454, 455, 456, 457, 458, 459, 460, 461, 462, 463, 492], [0.0997, 0.1033, 0.0242, 0.07401, 0.02768, 0.2251, 0.1684, 0.7017, 0.7987, 0.7715, 0.8494, 0.8679, 0.7625, 0.8652, 0.8935, 0.7954, 0.3012, 0.7756, 0.847, 0.0532, 0.04781, 0.08657, 0.07837, 0.0247, 0.02264, 0.05399, 0.04543, 0.02266, 0.0226, 0.02419, 0.01855, 0.04882]): _vg.add([_i], _w, 'REPLACE')
_vg = ob_cube.vertex_groups.new(name='Bone.023')
for _i, _w in zip([160, 161, 162, 163, 164, 165, 166, 167, 168, 169, 170, 171, 172, 173, 174, 175, 176, 177, 178, 179, 180, 181, 182, 442, 444, 445, 446, 447, 448, 449, 450, 451, 452, 453, 454, 455, 456, 457, 458, 459, 460, 461, 462, 463], [1.0, 1.0, 1.0, 1.0, 1.0, 1.0, 1.0, 1.0, 1.0, 1.0, 1.0, 1.0, 1.0, 1.0, 1.0, 1.0, 1.0, 1.0, 1.0, 1.0, 1.0, 1.0, 1.0, 0.009752, 0.07852, 0.1903, 0.09458, 0.06249, 0.1871, 0.687, 0.2099, 0.1369, 0.9454, 0.9496, 0.9114, 0.9198, 0.9616, 0.9626, 0.9447, 0.9512, 0.9627, 0.9627, 0.962, 0.9649]): _vg.add([_i], _w, 'REPLACE')
_m = ob_cube.modifiers.new('Armature', 'ARMATURE')
_m.object = ob_armature

# ---- collection membership
col_collection_1.objects.link(ob_camera)
col_collection_1.objects.link(ob_armature)
col_collection_1.objects.link(ob_cube)

# ---- scene / render settings (as saved in the file)
scene.camera = ob_camera
scene.frame_start = 1; scene.frame_end = 250; scene.frame_set(0)
scene.render.engine = 'BLENDER_EEVEE_NEXT'
scene.render.resolution_percentage = 50
scene.render.dither_intensity = 0.0
scene.cycles.use_denoising = False
scene.cycles.samples = 128
scene.cycles.sampling_pattern = 'TABULATED_SOBOL'
scene.cycles.light_sampling_threshold = 0.0
scene.cycles.use_adaptive_sampling = False
scene.cycles.use_light_tree = False
scene.cycles.blur_glossy = 0.0
scene.cycles.sample_clamp_indirect = 0.0
scene.view_settings.view_transform = 'Standard'
bpy.context.view_layer.update()

# ---- added for rendering (the .blend has no usable light): sun
light_auto_sun = bpy.data.lights.new('AutoSun', 'SUN')
light_auto_sun.energy = 3.0
light_auto_sun.angle = 0.0523599
ob_auto_sun = bpy.data.objects.new('AutoSun', light_auto_sun)
scene.collection.objects.link(ob_auto_sun)
ob_auto_sun.rotation_euler = (0.872665, 0.174533, 0.523599)
bpy.context.view_layer.update()
